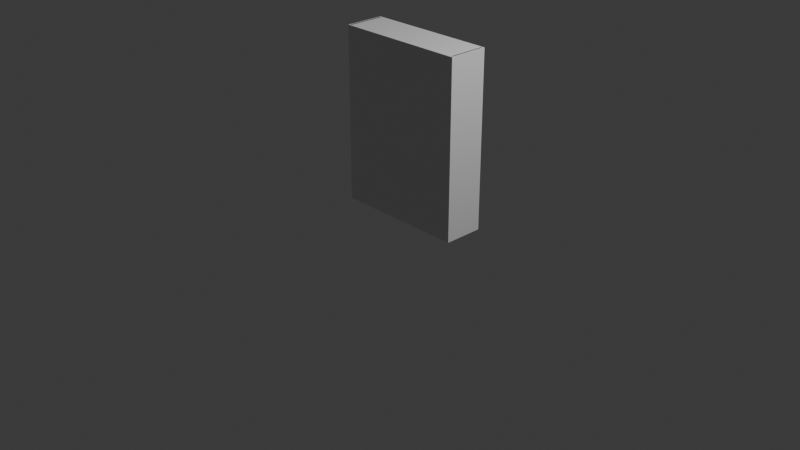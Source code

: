# Source: Schrank.blend  (saved by Blender 4.0.36; exported with 4.5.12 LTS)
import bpy
from mathutils import Matrix  # noqa: F401  (used for matrix-valued properties, if any)

bpy.ops.wm.read_factory_settings(use_empty=True)
scene = bpy.context.scene
scene.name = 'Scene'

# ---- collections
col_collection = bpy.data.collections.new('Collection'); scene.collection.children.link(col_collection)

# ---- materials (node trees are filled in below, after node groups)
mat_material = bpy.data.materials.new('Material')
mat_material.alpha_threshold = 0.0
mat_material.use_transparent_shadow = False
mat_material.roughness = 0.5
mat_material.line_color = (0.0, 0.0, 0.0, 1.0)

# ---- material node trees
mat_material.use_nodes = True; mat_material.node_tree.nodes.clear()
_N = mat_material.node_tree.nodes; _L = mat_material.node_tree.links
n0 = _N.new('ShaderNodeOutputMaterial'); n0.name = 'Material Output'; n0.location = (300, 300)
n1 = _N.new('ShaderNodeBsdfPrincipled'); n1.name = 'Principled BSDF'; n1.location = (10, 300)
n1.inputs[3].default_value = 1.45
_L.new(n1.outputs[0], n0.inputs[0])
n0.is_active_output = True

# ---- world
world_world = bpy.data.worlds.new('World'); scene.world = world_world
world_world.use_nodes = True; world_world.node_tree.nodes.clear()
_N = world_world.node_tree.nodes; _L = world_world.node_tree.links
n0 = _N.new('ShaderNodeOutputWorld'); n0.name = 'World Output'; n0.location = (300, 300)
n1 = _N.new('ShaderNodeBackground'); n1.name = 'Background'; n1.location = (10, 300)
n1.inputs[0].default_value = (0.05088, 0.05088, 0.05088, 1.0)
_L.new(n1.outputs[0], n0.inputs[0])
n0.is_active_output = True
world_world.color = (0.05088, 0.05088, 0.05088)
world_world.use_sun_shadow = False
world_world.sun_shadow_jitter_overblur = 0.0

# ---- cameras
cam_camera = bpy.data.cameras.new('Camera')
cam_camera.clip_end = 100.0
cam_camera.ortho_scale = 7.314

# ---- lights
light_light = bpy.data.lights.new('Light', 'POINT')
light_light.transmission_factor = 0.0
light_light.use_soft_falloff = False
light_light.energy = 1000.0
light_light.shadow_soft_size = 0.1
light_light.shadow_maximum_resolution = 0.006
light_light.use_absolute_resolution = True

# ---- meshes
me_cube_001 = bpy.data.meshes.new('Cube.001')
me_cube_001.from_pydata([(-3.999, 1.0, 0.07692), (-3.999, -1.0, 0.07692), (-3.999, 1.0, 2.422), (-3.999, 1.0, 2.332), (-3.999, -1.0, 2.422), (-3.999, -1.0, 2.332), (-3.999, 1.0, 4.766), (-3.999, 1.0, 4.676), (-3.999, -1.0, 4.766), (-3.999, -1.0, 4.676), (-3.999, 1.0, 7.111), (-3.999, 1.0, 7.021), (-3.999, -1.0, 7.111), (-3.999, -1.0, 7.021), (-3.999, 1.0, 9.455), (-3.999, 1.0, 9.365), (-3.999, -1.0, 9.455), (-3.999, -1.0, 9.365), (-0.005517, 1.0, 0.07692), (-0.005517, 1.0, -0.01308), (-0.005517, -1.0, 0.07692), (-0.005517, -1.0, -0.01308), (3.999, 1.0, 0.07692), (3.999, 1.0, -0.01308), (3.999, -1.0, 0.07692), (-0.005517, 1.0, 2.422), (-0.005517, 1.0, 2.332), (-0.005517, -1.0, 2.422), (-0.005517, -1.0, 2.332), (3.999, 1.0, 2.422), (3.999, 1.0, 2.332), (3.999, -1.0, 2.422), (3.999, -1.0, 2.332), (-0.005517, 1.0, 4.766), (-0.005517, 1.0, 4.676), (-0.005517, -1.0, 4.766), (-0.005517, -1.0, 4.676), (3.999, 1.0, 4.766), (3.999, 1.0, 4.676), (3.999, -1.0, 4.766), (3.999, -1.0, 4.676), (-0.005517, 1.0, 7.111), (-0.005517, 1.0, 7.021), (-0.005517, -1.0, 7.111), (-0.005517, -1.0, 7.021), (3.999, 1.0, 7.111), (3.999, 1.0, 7.021), (3.999, -1.0, 7.111), (3.999, -1.0, 7.021), (-0.005517, 1.0, 9.455), (-0.005517, 1.0, 9.365), (-0.005517, -1.0, 9.455), (-0.005517, -1.0, 9.365), (3.999, 1.0, 9.455), (3.999, 1.0, 9.365), (3.999, -1.0, 9.455), (3.999, -1.0, 9.365), (-3.912, 1.0, 0.07692), (-3.999, 1.0, -0.01308), (-3.912, -1.0, 0.07692), (-3.999, -1.0, -0.01308), (-4.074, 1.0, -0.01308), (-4.074, -1.0, -0.01308), (-3.912, -1.0, 9.455), (-3.912, 1.0, 9.455), (-4.074, -1.0, 9.455), (-4.074, 1.0, 9.455), (3.92, 1.0, 0.07692), (3.92, -1.0, 0.07692), (3.999, -1.0, -0.01308), (4.074, 1.0, -0.01308), (4.074, -1.0, -0.01308), (3.92, -1.0, 9.455), (3.92, 1.0, 9.455), (4.074, -1.0, 9.455), (4.074, 1.0, 9.455), (4.074, -1.0, -0.01308), (4.074, -1.076, -0.01308), (-4.074, -1.0, -0.01308), (-4.074, -1.076, -0.01308), (4.074, -1.0, 9.455), (4.074, -1.076, 9.455), (-4.074, -1.0, 9.455), (-4.074, -1.076, 9.455)], [], [(18, 0, 1, 20), (21, 20, 1, 60), (58, 0, 18, 19), (25, 2, 4, 27), (28, 27, 4, 5), (3, 26, 28, 5), (3, 2, 25, 26), (33, 6, 8, 35), (36, 35, 8, 9), (7, 34, 36, 9), (7, 6, 33, 34), (41, 10, 12, 43), (44, 43, 12, 13), (11, 42, 44, 13), (11, 10, 41, 42), (49, 14, 16, 51), (52, 51, 16, 17), (15, 50, 52, 17), (15, 14, 49, 50), (18, 20, 24, 22), (21, 69, 24, 20), (58, 19, 21, 60, 62, 61), (19, 21, 20, 18), (23, 19, 18, 22), (25, 27, 31, 29), (28, 32, 31, 27), (30, 32, 28, 26), (26, 28, 27, 25), (30, 26, 25, 29), (33, 35, 39, 37), (36, 40, 39, 35), (38, 40, 36, 34), (34, 36, 35, 33), (38, 34, 33, 37), (41, 43, 47, 45), (44, 48, 47, 43), (46, 48, 44, 42), (42, 44, 43, 41), (46, 42, 41, 45), (49, 51, 55, 53), (52, 56, 55, 51), (54, 56, 52, 50), (50, 52, 51, 49), (54, 50, 49, 53), (70, 75, 74, 71), (59, 63, 65, 62, 60), (63, 64, 66, 65), (59, 57, 64, 63), (62, 65, 66, 61), (57, 58, 61, 66, 64), (71, 74, 72, 68, 69), (72, 74, 75, 73), (68, 72, 73, 67), (70, 23, 67, 73, 75), (23, 70, 71, 69, 21, 19), (76, 77, 79, 78), (78, 79, 83, 82), (82, 83, 81, 80), (80, 81, 77, 76), (78, 82, 80, 76), (83, 79, 77, 81)])
_uv = me_cube_001.uv_layers.new(name='UVMap')
_uv.uv.foreach_set('vector', [0.4459, 0.583, 0.4459, 0.7559, 0.3593, 0.7559, 0.3593, 0.583, 0.9769, 0.5826, 0.973, 0.5826, 0.973, 0.4097, 0.9769, 0.4097, 0.9808, 0.7559, 0.9769, 0.7559, 0.9769, 0.583, 0.9808, 0.583, 0.5324, 0.583, 0.5324, 0.7559, 0.4459, 0.7559, 0.4459, 0.583, 0.9691, 0.5826, 0.9652, 0.5826, 0.9652, 0.4097, 0.9691, 0.4097, 0.619, 0.4097, 0.619, 0.5826, 0.5324, 0.5826, 0.5324, 0.4097, 0.973, 0.7559, 0.9691, 0.7559, 0.9691, 0.583, 0.973, 0.583, 0.7056, 0.583, 0.7056, 0.7559, 0.619, 0.7559, 0.619, 0.583, 0.9847, 0.5826, 0.9808, 0.5826, 0.9808, 0.4097, 0.9847, 0.4097, 0.7921, 0.4097, 0.7921, 0.5826, 0.7056, 0.5826, 0.7056, 0.4097, 0.9886, 0.7559, 0.9847, 0.7559, 0.9847, 0.583, 0.9886, 0.583, 0.8787, 0.583, 0.8787, 0.7559, 0.7921, 0.7559, 0.7921, 0.583, 0.9925, 0.5826, 0.9886, 0.5826, 0.9886, 0.4097, 0.9925, 0.4097, 0.9057, 1.685e-09, 0.9057, 0.1728, 0.8191, 0.1728, 0.8191, 5.468e-09, 0.9961, 0.3461, 0.9922, 0.3461, 0.9922, 0.1733, 0.9961, 0.1733, 0.9652, 0.583, 0.9652, 0.7559, 0.8787, 0.7559, 0.8787, 0.583, 0.9964, 0.5826, 0.9925, 0.5826, 0.9925, 0.4097, 0.9964, 0.4097, 0.9922, -2.098e-09, 0.9922, 0.1728, 0.9057, 0.1728, 0.9057, 1.685e-09, 1.0, 0.3461, 0.9961, 0.3461, 0.9961, 0.1733, 1.0, 0.1733, 0.4459, 0.583, 0.3593, 0.583, 0.3593, 0.4097, 0.4459, 0.4097, 0.9769, 0.5826, 0.9769, 0.7559, 0.973, 0.7559, 0.973, 0.5826, 0.3528, 0.413, 0.3528, 0.5858, 0.2662, 0.5858, 0.2662, 0.413, 0.2662, 0.4097, 0.3528, 0.4097, 0.3886, 0.7559, 0.3886, 0.8424, 0.3847, 0.8424, 0.3847, 0.7559, 0.9808, 0.4097, 0.9808, 0.583, 0.9769, 0.583, 0.9769, 0.4097, 0.5324, 0.583, 0.4459, 0.583, 0.4459, 0.4097, 0.5324, 0.4097, 0.9691, 0.5826, 0.9691, 0.7559, 0.9652, 0.7559, 0.9652, 0.5826, 0.619, 0.7559, 0.5324, 0.7559, 0.5324, 0.5826, 0.619, 0.5826, 0.3769, 0.7559, 0.3769, 0.8424, 0.373, 0.8424, 0.373, 0.7559, 0.973, 0.4097, 0.973, 0.583, 0.9691, 0.583, 0.9691, 0.4097, 0.7056, 0.583, 0.619, 0.583, 0.619, 0.4097, 0.7056, 0.4097, 0.9847, 0.5826, 0.9847, 0.7559, 0.9808, 0.7559, 0.9808, 0.5826, 0.7921, 0.7559, 0.7056, 0.7559, 0.7056, 0.5826, 0.7921, 0.5826, 0.3808, 0.7559, 0.3808, 0.8424, 0.3769, 0.8424, 0.3769, 0.7559, 0.9886, 0.4097, 0.9886, 0.583, 0.9847, 0.583, 0.9847, 0.4097, 0.8787, 0.583, 0.7921, 0.583, 0.7921, 0.4097, 0.8787, 0.4097, 0.9925, 0.5826, 0.9925, 0.7559, 0.9886, 0.7559, 0.9886, 0.5826, 0.9057, 0.3461, 0.8191, 0.3461, 0.8191, 0.1728, 0.9057, 0.1728, 0.3847, 0.7559, 0.3847, 0.8424, 0.3808, 0.8424, 0.3808, 0.7559, 0.9961, 8.049e-09, 0.9961, 0.1733, 0.9922, 0.1733, 0.9922, 8.22e-09, 0.9652, 0.583, 0.8787, 0.583, 0.8787, 0.4097, 0.9652, 0.4097, 0.9964, 0.5826, 0.9964, 0.7559, 0.9925, 0.7559, 0.9925, 0.5826, 0.9922, 0.3461, 0.9057, 0.3461, 0.9057, 0.1728, 0.9922, 0.1728, 0.3925, 0.7559, 0.3925, 0.8424, 0.3886, 0.8424, 0.3886, 0.7559, 1.0, -2.439e-09, 1.0, 0.1733, 0.9961, 0.1733, 0.9961, -2.269e-09, 0.7052, 0.4097, 0.7052, 0.0, 0.7918, 0.0, 0.7918, 0.4097, 0.7918, 0.4058, 0.7918, 0.0, 0.7988, 0.0, 0.7988, 0.4097, 0.7956, 0.4097, 0.3663, 0.7559, 0.3663, 0.8424, 0.3593, 0.8424, 0.3593, 0.7559, 0.1731, 0.8156, 0.08655, 0.8156, 0.08655, 0.4097, 0.1731, 0.4097, 0.0, 0.8195, 0.0, 0.4097, 0.08655, 0.4097, 0.08655, 0.8195, 0.8058, 0.4058, 0.802, 0.4097, 0.7988, 0.4097, 0.7988, 0.0, 0.8058, 0.0, 0.8058, 0.4097, 0.8058, 0.0, 0.8124, 0.0, 0.8124, 0.4058, 0.809, 0.4097, 0.3663, 0.7559, 0.373, 0.7559, 0.373, 0.8424, 0.3663, 0.8424, 0.1731, 0.8156, 0.1731, 0.4097, 0.2597, 0.4097, 0.2597, 0.8156, 0.8191, 0.4097, 0.8159, 0.4097, 0.8124, 0.4058, 0.8124, 0.0, 0.8191, 0.0, 0.3528, 0.7591, 0.3528, 0.7624, 0.2662, 0.7624, 0.2662, 0.7591, 0.2662, 0.5858, 0.3528, 0.5858, 0.3561, 0.7624, 0.3528, 0.7624, 0.3528, 0.4097, 0.3561, 0.4097, 0.2629, 0.8195, 0.2597, 0.8195, 0.2597, 0.4097, 0.2629, 0.4097, 0.3561, 0.4097, 0.3593, 0.4097, 0.3593, 0.7624, 0.3561, 0.7624, 0.2629, 0.4097, 0.2662, 0.4097, 0.2662, 0.8195, 0.2629, 0.8195, 0.0, 0.4097, 0.0, 0.0, 0.3526, 0.0, 0.3526, 0.4097, 0.7052, 0.0, 0.7052, 0.4097, 0.3526, 0.4097, 0.3526, 0.0])
me_cube_001.materials.append(mat_material)
me_cube_001.use_mirror_vertex_groups = False
me_cube_001.update()
me_cylinder = bpy.data.meshes.new('Cylinder')
me_cylinder.from_pydata([(0.001936, 0.009731, -0.003777), (0.005512, 0.008249, -0.003777), (0.008249, 0.005512, -0.003777), (0.009731, 0.001936, -0.003777), (0.009731, -0.001936, -0.003777), (0.008249, -0.005512, -0.003777), (0.007015, -0.007015, -0.003777), (0.003797, -0.009166, -0.003777), (0.001936, -0.009731, -0.003777), (-0.001936, -0.009731, -0.003777), (-0.003797, -0.009166, -0.003777), (-0.007015, -0.007015, -0.003777), (-0.008249, -0.005512, -0.003777), (-0.009731, -0.001936, -0.003777), (-0.009731, -0.001936, 0.01447), (-0.009921, -4.676e-10, 0.01447), (-0.009731, 0.001936, -0.003777), (-0.008249, 0.005512, -0.003777), (-0.007015, 0.007015, -0.003777), (-0.003797, 0.009166, -0.003777), (-0.001936, 0.009731, -0.003777), (-0.009702, -0.0004389, 0.004381), (-0.0098, -0.001707, 0.003874), (-0.009605, 0.0004234, 0.00471), (-0.007764, -0.007619, 5.811e-05), (0.008095, 0.005512, 0.01683), (0.009564, 0.001936, 0.01702), (0.009564, -0.001936, 0.01702), (0.008095, -0.005512, 0.01683), (0.006872, -0.007015, 0.01666), (-0.008262, -0.005512, 0.01467), (-0.00992, -7.72e-09, 0.01445), (-0.009171, 0.003797, 0.01455), (-0.008262, 0.005512, 0.01467), (-0.002202, -0.009731, 0.0165), (-0.009916, -1.497e-08, 0.01443), (-0.009732, 0.001936, 0.01448), (-0.008301, 0.005512, 0.01487), (-0.007109, 0.007015, 0.01519), (0.001045, 0.009731, 0.01895), (0.004349, 0.008249, 0.02032), (0.006878, 0.005512, 0.02137), (0.008246, 0.001936, 0.02194), (0.008246, -0.001936, 0.02194), (0.006878, -0.005512, 0.02137), (0.005738, -0.007015, 0.0209), (0.004349, -0.008249, 0.02032), (0.002764, -0.009166, 0.01966), (-0.004251, -0.009166, 0.01676), (-0.007225, -0.007015, 0.01553), (-0.008365, -0.005512, 0.01506), (-0.009212, -0.003797, 0.0147), (-0.009733, -0.001936, 0.01449), (-0.009212, 0.003797, 0.0147), (-0.007225, 0.007015, 0.01553), (-0.005836, 0.008249, 0.0161), (-0.004251, 0.009166, 0.01676), (0.005835, -0.005512, 0.02348), (0.004767, -0.007015, 0.02287), (-0.009901, -2.948e-08, 0.0144), (-0.009247, 0.003797, 0.01477), (-0.007384, 0.007015, 0.01585), (-0.004597, 0.009166, 0.01746), (-0.002985, 0.009731, 0.01839), (0.004526, 0.005512, 0.02544), (0.005254, 0.003797, 0.026), (0.005701, 0.001935, 0.02634), (0.005853, -3.695e-08, 0.02646), (0.005701, -0.001936, 0.02634), (0.005254, -0.003797, 0.026), (0.004526, -0.005512, 0.02544), (-0.009889, -3.673e-08, 0.01438), (-0.00929, 0.003797, 0.01484), (0.001037, 0.008249, 0.02528), (0.0021, 0.007015, 0.02634), (0.002972, -0.005512, 0.02721), (0.0021, -0.007015, 0.02634), (-0.007821, -0.007015, 0.01642), (-0.009342, -0.003797, 0.0149), (0.0004493, 0.007015, 0.02779), (0.0012, 0.005512, 0.02877), (0.001759, 0.003797, 0.0295), (0.002218, -5.134e-08, 0.03009), (0.001759, -0.003797, 0.0295), (0.0004493, -0.007015, 0.02779), (-0.0004659, -0.008249, 0.0266), (-0.00151, -0.009166, 0.02524), (-0.002643, -0.009731, 0.02376), (-0.005, -0.009731, 0.02069), (-0.006133, -0.009166, 0.01921), (-0.007177, -0.008249, 0.01785), (-0.008092, -0.007015, 0.01666), (-0.009745, -0.001936, 0.0145), (-0.009745, 0.001935, 0.0145), (-0.009401, 0.003797, 0.01495), (-0.008843, 0.005512, 0.01568), (-0.008092, 0.007015, 0.01666), (-0.007177, 0.008249, 0.01785), (-0.006133, 0.009166, 0.01921), (-0.005, 0.009731, 0.02069), (-0.002985, 0.009166, 0.02622), (-0.002128, 0.008249, 0.02771), (-0.0007591, 0.005512, 0.03008), (-0.0003007, 0.003797, 0.03087), (-0.0003007, -0.003797, 0.03087), (-0.001376, -0.007015, 0.02901), (-0.002128, -0.008249, 0.02771), (-0.002985, -0.009166, 0.02622), (-0.009844, -5.849e-08, 0.01434), (-0.005289, 0.009731, 0.02529), (-0.004577, 0.009166, 0.02701), (-0.00392, 0.008249, 0.02859), (-0.003345, 0.007015, 0.02998), (-0.002306, -0.001936, 0.03249), (-0.002522, -0.003797, 0.03197), (-0.008714, -0.007015, 0.01702), (-0.009186, -0.005512, 0.01588), (-0.009537, -0.003797, 0.01503), (-0.009186, 0.005512, 0.01588), (-0.008139, 0.008249, 0.01841), (-0.007483, 0.009166, 0.01999), (-0.004867, 0.003797, 0.03276), (-0.004721, 0.001935, 0.03331), (-0.004672, -7.273e-08, 0.03349), (-0.004721, -0.001936, 0.03331), (-0.009758, -0.001936, 0.01451), (-0.009758, 0.001935, 0.01451), (-0.007577, 0.007015, 0.03111), (-0.007416, 0.005512, 0.03234), (-0.007296, 0.003797, 0.03325), (-0.007222, -0.001936, 0.03381), (-0.007296, -0.003797, 0.03325), (-0.007577, -0.007015, 0.03111), (-0.007773, -0.008249, 0.02962), (-0.009212, -0.008249, 0.01869), (-0.009408, -0.007015, 0.0172), (-0.009569, -0.005512, 0.01598), (-0.009569, 0.005512, 0.01598), (-0.009212, 0.008249, 0.01869), (-0.009768, -8.751e-08, 0.01432), (-0.07483, 0.001935, 0.03381), (-0.07485, -9.472e-08, 0.034), (-0.07483, -0.001936, 0.03381), (-0.07475, -0.003797, 0.03325), (-0.07236, -0.003797, 0.01507), (-0.07229, -0.001936, 0.01451), (-0.07229, 0.001935, 0.01451), (-0.07236, 0.003797, 0.01507), (-0.07581, 0.009166, 0.02758), (-0.07625, 0.008249, 0.02923), (-0.07664, 0.007015, 0.03068), (-0.07696, 0.005512, 0.03188), (-0.07735, 0.001935, 0.03331), (-0.0772, -0.003797, 0.03276), (-0.07664, -0.007015, 0.03068), (-0.07433, -0.009731, 0.02204), (-0.07384, -0.009166, 0.02024), (-0.07301, -0.007015, 0.01713), (-0.07269, -0.005512, 0.01594), (-0.07245, -0.003797, 0.01505), (-0.07231, -0.001936, 0.01451), (-0.07231, 0.001935, 0.01451), (-0.07245, 0.003797, 0.01505), (-0.07269, 0.005512, 0.01594), (-0.07301, 0.007015, 0.01713), (-0.07816, 0.008249, 0.02859), (-0.07874, 0.007015, 0.02997), (-0.07985, -1.082e-07, 0.03266), (-0.07978, -0.001936, 0.03248), (-0.07874, -0.007015, 0.02997), (-0.07816, -0.008249, 0.02859), (-0.07751, -0.009166, 0.027), (-0.07679, -0.009731, 0.02528), (-0.0746, -0.009166, 0.01999), (-0.07394, -0.008249, 0.0184), (-0.07337, -0.007015, 0.01701), (-0.07255, -0.003797, 0.01503), (-0.07233, -0.001936, 0.0145), (-0.07233, 0.001935, 0.0145), (-0.07255, 0.003797, 0.01503), (-0.07337, 0.007015, 0.01701), (-0.07394, 0.008249, 0.0184), (-0.07531, 0.00973, 0.02171), (-0.08072, 0.007015, 0.029), (-0.08134, 0.005512, 0.03007), (-0.0818, 0.003797, 0.03086), (-0.08208, 0.001935, 0.03135), (-0.08218, -1.149e-07, 0.03151), (-0.08208, -0.001936, 0.03135), (-0.0818, -0.003797, 0.03086), (-0.08072, -0.007015, 0.029), (-0.0806, 0.009166, 0.02522), (-0.08165, 0.008249, 0.02658), (-0.07271, -0.003797, 0.01493), (-0.07237, -0.001936, 0.01448), (-0.07225, -1.233e-07, 0.01433), (-0.07237, 0.001935, 0.01448), (-0.07271, 0.003797, 0.01493), (-0.08064, 0.00973, 0.02272), (-0.08195, 0.009166, 0.02404), (-0.08317, 0.008249, 0.02525), (-0.08423, 0.007015, 0.02631), (-0.08575, 0.003797, 0.02783), (-0.08628, -1.283e-07, 0.02837), (-0.08575, -0.003797, 0.02783), (-0.08423, -0.007015, 0.02631), (-0.08195, -0.009166, 0.02404), (-0.07431, -0.007015, 0.01639), (-0.07279, -0.003797, 0.01487), (-0.07279, 0.003797, 0.01487), (-0.07431, 0.007015, 0.01639), (-0.08739, 0.003797, 0.02596), (-0.08799, -1.35e-07, 0.02642), (-0.07711, -0.009166, 0.01807), (-0.07575, -0.008249, 0.01702), (-0.07456, -0.007016, 0.01611), (-0.07285, -0.003797, 0.0148), (-0.0724, -0.001936, 0.01446), (-0.0724, 0.001935, 0.01446), (-0.07285, 0.003797, 0.0148), (-0.07456, 0.007015, 0.01611), (-0.07575, 0.008249, 0.01702), (-0.08692, 0.007015, 0.02281), (-0.08878, 0.003797, 0.02389), (-0.08944, -1.418e-07, 0.02426), (-0.08927, -0.001936, 0.02417), (-0.08878, -0.003797, 0.02389), (-0.08692, -0.007016, 0.02281), (-0.07477, -0.007016, 0.0158), (-0.07291, -0.003797, 0.01472), (-0.07242, -0.001936, 0.01444), (-0.07225, -1.441e-07, 0.01434), (-0.07242, 0.001935, 0.01444), (-0.07291, 0.003797, 0.01472), (-0.07477, 0.007015, 0.0158), (-0.07607, 0.008249, 0.01655), (-0.07756, 0.009166, 0.01741), (-0.08989, 0.003797, 0.02165), (-0.09058, -1.485e-07, 0.02194), (-0.09041, -0.001936, 0.02187), (-0.08989, -0.003797, 0.02165), (-0.08321, -0.009731, 0.01888), (-0.07963, -0.009731, 0.0174), (-0.07791, -0.009166, 0.01669), (-0.07791, 0.009166, 0.01669), (-0.07963, 0.00973, 0.0174), (-0.0855, 0.009166, 0.0179), (-0.08861, 0.007015, 0.01873), (-0.0898, 0.005512, 0.01905), (-0.09142, -1.553e-07, 0.01949), (-0.09123, -0.001936, 0.01944), (-0.0898, -0.005512, 0.01905), (-0.08861, -0.007016, 0.01873), (-0.0855, -0.009166, 0.0179), (-0.07298, -0.003797, 0.01455), (-0.07244, -0.001936, 0.0144), (-0.07244, 0.001935, 0.0144), (-0.07298, 0.003797, 0.01455), (-0.09027, 0.005512, 0.01672), (-0.09118, 0.003797, 0.01684), (-0.09174, 0.001935, 0.01692), (-0.09193, -1.621e-07, 0.01694), (-0.09174, -0.001936, 0.01692), (-0.09118, -0.003797, 0.01684), (-0.09027, -0.005512, 0.01672), (-0.07663, -0.008249, 0.01493), (-0.07513, -0.007016, 0.01473), (-0.07391, -0.005512, 0.01457), (-0.073, -0.003797, 0.01445), (-0.07244, -0.001936, 0.01438), (-0.07244, 0.001935, 0.01438), (-0.073, 0.003797, 0.01445), (-0.07391, 0.005512, 0.01457), (-0.07513, 0.007015, 0.01473), (-0.07663, 0.008249, 0.01493), (-0.07226, -1.719e-07, 0.01436), (-0.08411, 0.00973, -0.003777), (-0.08597, 0.009166, -0.003777), (-0.08919, 0.007015, -0.003777), (-0.09043, 0.005512, -0.003777), (-0.09191, 0.001935, -0.003777), (-0.09191, -0.001936, -0.003777), (-0.09043, -0.005512, -0.003777), (-0.08919, -0.007016, -0.003777), (-0.08597, -0.009166, -0.003777), (-0.08411, -0.009731, -0.003777), (-0.08024, -0.009731, -0.003777), (-0.07666, -0.008249, -0.003777), (-0.07393, -0.005512, -0.003777), (-0.07301, -0.003797, -0.003777), (-0.07226, -1.708e-07, -0.003777), (-0.07301, 0.003797, -0.003777), (-0.07393, 0.005512, -0.003777), (-0.07666, 0.008249, -0.003777), (-0.08024, 0.00973, -0.003777), (-0.9758, -0.08113, -0.01849), (-0.9758, -0.08113, -0.003777), (-0.9758, 0.6281, -0.01849), (-0.9758, 0.6281, -0.003777), (0.8945, -0.08113, -0.01849), (0.8945, -0.08113, -0.003777), (0.8945, 0.6281, -0.01849), (0.8945, 0.6281, -0.003777)], [], [(48, 49, 11, 10), (34, 88, 89, 48, 10, 9), (36, 32, 33, 17, 16), (100, 101, 73, 40, 39, 109, 110), (4, 27, 28, 5), (40, 41, 25, 2, 1), (47, 86, 87, 8, 7), (134, 174, 175, 157, 158, 136, 135), (5, 28, 29, 6), (153, 189, 190, 169, 154), (214, 265, 266, 228, 215), (147, 162, 163, 137, 126, 146), (27, 43, 44, 28), (246, 247, 222, 201, 200, 192, 191, 199), (154, 169, 170, 133, 132), (256, 257, 233, 219, 218, 232, 231), (0, 1, 2, 3, 4, 5, 6, 7, 8, 9, 10, 11, 12, 13, 16, 17, 18, 19, 20), (166, 183, 184, 151, 150), (15, 14, 52, 31), (152, 186, 187, 167, 168, 142, 141, 140), (41, 42, 26, 25), (238, 249, 250, 239, 225, 224), (36, 53, 32), (124, 130, 131, 114, 113), (93, 94, 72), (105, 132, 133, 106, 85, 84), (207, 208, 193, 176, 159, 158, 157, 175), (214, 215, 207, 175, 174, 173, 213), (11, 49, 50, 30, 12), (42, 43, 27, 26), (68, 67, 82, 83, 69), (125, 126, 108), (118, 137, 138, 119, 97, 96, 95), (205, 227, 252, 253, 206), (61, 96, 97, 55, 54), (151, 152, 140, 122, 121, 129, 128), (25, 26, 3, 2), (260, 261, 249, 238, 237, 259), (114, 131, 132, 105, 104), (64, 80, 102, 103, 81, 65), (116, 117, 78, 77, 91, 115), (93, 72, 60, 53, 36, 59, 71), (74, 79, 80, 64, 41, 40, 73), (229, 254, 255, 231, 230, 217, 216), (59, 52, 92, 71), (76, 84, 85, 46, 45, 58, 57, 70, 75), (32, 53, 60, 61, 54, 38, 37, 33), (43, 68, 69, 70, 57, 44), (82, 123, 124, 113, 114, 104, 83), (235, 274, 293, 294, 245, 244, 236), (196, 218, 219, 209, 197), (73, 101, 111, 112, 79, 74), (30, 52, 14, 13, 12), (240, 263, 264, 251, 252, 227, 226), (213, 243, 242, 286, 287, 265, 214), (72, 94, 95, 96, 61, 60), (122, 123, 82, 81, 103, 121), (221, 235, 236, 244, 245, 182, 181), (180, 210, 220, 221, 181), (185, 186, 152, 151, 184), (51, 52, 30, 50), (234, 273, 274, 235, 221, 220), (38, 54, 55, 56, 19, 18), (142, 168, 188, 189, 153, 143), (116, 115, 135, 136), (133, 170, 171, 172, 87, 86, 107, 106), (277, 278, 247, 246), (185, 184, 183, 201, 202), (262, 281, 282, 264, 263), (69, 83, 104, 105, 84, 76, 75, 70), (109, 198, 199, 191, 148, 110), (67, 68, 43, 42, 66), (39, 40, 1, 0), (52, 59, 36, 35, 31), (28, 44, 57, 58, 45, 29), (19, 56, 62, 63, 20), (108, 126, 93, 71, 92, 125), (81, 82, 67, 66, 65), (126, 125, 139), (29, 45, 46, 47, 7, 6), (145, 160, 161, 146, 126, 139, 125), (204, 226, 227, 205), (197, 209, 210, 180, 164, 163, 162, 179), (218, 196, 195, 194, 217, 230, 231, 232), (136, 158, 159, 144, 145, 125), (136, 125, 117, 116), (190, 205, 206, 171, 170, 169), (17, 33, 37, 38, 18), (90, 91, 77, 49, 48, 89), (225, 239, 240, 226, 204, 203, 212, 224), (192, 200, 201, 183, 166, 165, 149, 148, 191), (187, 203, 204, 189, 188, 168, 167), (156, 173, 174, 134, 90, 89, 88, 155), (237, 238, 224, 212, 211, 223), (127, 150, 151, 128), (159, 176, 177, 160, 145, 144), (164, 180, 181, 138, 137, 163), (149, 165, 166, 150, 127, 112, 111, 101, 100, 110, 148), (51, 78, 92, 52), (222, 223, 211, 202, 201), (219, 233, 234, 220, 210, 209), (78, 117, 125, 92), (194, 195, 177, 176, 193), (248, 258, 259, 237, 223, 222, 247), (112, 127, 128, 129, 121, 103, 102, 80, 79), (123, 141, 142, 143, 131, 130, 124), (189, 204, 205, 190), (126, 137, 118), (289, 290, 275, 269, 268), (31, 35, 36, 15), (155, 242, 243, 213, 173, 156), (208, 216, 217, 194, 193), (206, 253, 284, 285, 241, 172, 171), (228, 229, 216, 208, 207, 215), (138, 181, 182, 99, 98, 120, 119), (65, 66, 42, 41, 64), (15, 36, 16, 13, 14), (55, 97, 119, 120, 98, 99, 63, 62, 56), (122, 140, 141, 123), (275, 290, 291, 271, 270), (283, 284, 253, 252), (77, 78, 51, 50, 49), (279, 280, 260, 259, 258), (280, 281, 262, 250, 249, 261, 260), (161, 178, 179, 162, 147, 146), (195, 196, 197, 179, 178), (267, 268, 254, 229, 228, 266), (46, 85, 106, 107, 86, 47), (90, 134, 135, 115, 91), (250, 262, 263, 240, 239), (211, 212, 203, 187, 186, 185, 202), (255, 254, 268, 269), (233, 257, 271, 272, 273, 234), (257, 256, 270, 271), (292, 293, 274, 273, 272), (118, 95, 94, 93, 126), (288, 289, 268, 267), (282, 283, 252, 251, 264), (278, 279, 258, 248, 247), (198, 276, 277, 246, 199), (172, 241, 285, 286, 242, 155, 88, 34, 9, 8, 87), (276, 198, 109, 39, 0, 20, 63, 99, 182, 245, 294), (161, 160, 177, 195, 178), (256, 231, 255, 269, 275, 270), (131, 143, 153, 154, 132), (3, 26, 27, 4), (271, 291, 292, 272), (287, 288, 267, 266, 265), (276, 294, 293, 292, 291, 290, 289, 288, 287, 286, 285, 284, 283, 282, 281, 280, 279, 278, 277), (295, 296, 298, 297), (297, 298, 302, 301), (301, 302, 300, 299), (299, 300, 296, 295), (297, 301, 299, 295), (302, 298, 296, 300)])
_uv = me_cylinder.uv_layers.new(name='UVMap')
_uv.uv.foreach_set('vector', [0.5257, 0.7561, 0.5256, 0.7562, 0.5248, 0.7562, 0.5248, 0.7561, 0.5256, 0.756, 0.5258, 0.7561, 0.5258, 0.7561, 0.5257, 0.7561, 0.5248, 0.7561, 0.5248, 0.756, 0.5271, 0.7586, 0.5271, 0.7587, 0.5271, 0.7588, 0.5263, 0.7588, 0.5263, 0.7586, 0.53, 0.756, 0.5301, 0.756, 0.5302, 0.7561, 0.5302, 0.7563, 0.5301, 0.7564, 0.5299, 0.7561, 0.53, 0.756, 0.5295, 0.7575, 0.5294, 0.7566, 0.5295, 0.7566, 0.5296, 0.7574, 0.5302, 0.7563, 0.5304, 0.7563, 0.5304, 0.7565, 0.5303, 0.7574, 0.5301, 0.7574, 0.5298, 0.7564, 0.5298, 0.7561, 0.5299, 0.7562, 0.5299, 0.7574, 0.5299, 0.7574, 0.5292, 0.7559, 0.5292, 0.7587, 0.5292, 0.7587, 0.5292, 0.7587, 0.5291, 0.7587, 0.5291, 0.7559, 0.5292, 0.7559, 0.5296, 0.7574, 0.5295, 0.7566, 0.5296, 0.7566, 0.5297, 0.7574, 0.5216, 0.7563, 0.5216, 0.7561, 0.5217, 0.7562, 0.5217, 0.7563, 0.5217, 0.7564, 0.5328, 0.7561, 0.5328, 0.7562, 0.5328, 0.7562, 0.5328, 0.7561, 0.5328, 0.7561, 0.5287, 0.7587, 0.5287, 0.7587, 0.5286, 0.7587, 0.5286, 0.756, 0.5288, 0.756, 0.5288, 0.7587, 0.5294, 0.7566, 0.5294, 0.7564, 0.5295, 0.7564, 0.5295, 0.7566, 0.5272, 0.7563, 0.5273, 0.7562, 0.5274, 0.7562, 0.5276, 0.7563, 0.5276, 0.7564, 0.5276, 0.7564, 0.5276, 0.7565, 0.5275, 0.7565, 0.5263, 0.7585, 0.5262, 0.7586, 0.5262, 0.7585, 0.5262, 0.7562, 0.5263, 0.7562, 0.5324, 0.7562, 0.5323, 0.7562, 0.5323, 0.7562, 0.5323, 0.7562, 0.5324, 0.7562, 0.5324, 0.7562, 0.5324, 0.7562, 0.5371, 0.7559, 0.5373, 0.7559, 0.5374, 0.7561, 0.5375, 0.7562, 0.5375, 0.7564, 0.5374, 0.7565, 0.5373, 0.7566, 0.5372, 0.7567, 0.5371, 0.7567, 0.537, 0.7567, 0.5369, 0.7567, 0.5367, 0.7566, 0.5367, 0.7565, 0.5366, 0.7564, 0.5366, 0.7562, 0.5367, 0.7561, 0.5367, 0.756, 0.5369, 0.7559, 0.537, 0.7559, 0.5211, 0.7563, 0.5211, 0.7562, 0.5212, 0.7562, 0.5212, 0.7563, 0.5211, 0.7564, 0.5375, 0.7559, 0.5375, 0.7559, 0.5375, 0.7559, 0.5375, 0.7559, 0.5213, 0.7563, 0.5213, 0.7561, 0.5214, 0.7561, 0.5214, 0.7562, 0.5215, 0.7562, 0.5215, 0.7564, 0.5214, 0.7564, 0.5213, 0.7564, 0.5304, 0.7563, 0.5306, 0.7563, 0.5306, 0.7565, 0.5304, 0.7565, 0.5259, 0.7592, 0.5258, 0.7592, 0.5258, 0.7592, 0.5259, 0.7591, 0.526, 0.7591, 0.526, 0.7591, 0.5271, 0.7586, 0.5271, 0.7587, 0.5271, 0.7587, 0.5215, 0.7595, 0.5215, 0.7594, 0.5216, 0.7594, 0.5216, 0.7596, 0.5215, 0.7596, 0.5271, 0.7586, 0.5271, 0.7587, 0.5271, 0.7587, 0.5297, 0.756, 0.5299, 0.7559, 0.5299, 0.7559, 0.5298, 0.756, 0.5298, 0.7561, 0.5297, 0.756, 0.5292, 0.7587, 0.529, 0.7587, 0.529, 0.7587, 0.529, 0.7587, 0.529, 0.7587, 0.5291, 0.7587, 0.5292, 0.7587, 0.5292, 0.7587, 0.5328, 0.7561, 0.5328, 0.7561, 0.5327, 0.7561, 0.5327, 0.7561, 0.5328, 0.756, 0.5328, 0.756, 0.5329, 0.756, 0.5248, 0.7562, 0.5256, 0.7562, 0.5256, 0.7563, 0.5256, 0.7563, 0.5248, 0.7563, 0.5292, 0.7564, 0.5294, 0.7564, 0.5294, 0.7566, 0.5292, 0.7566, 0.5215, 0.7599, 0.5214, 0.7599, 0.5214, 0.7598, 0.5216, 0.7598, 0.5216, 0.7599, 0.5375, 0.756, 0.5375, 0.7559, 0.5375, 0.7559, 0.5271, 0.7588, 0.5271, 0.7587, 0.5273, 0.7588, 0.5272, 0.7589, 0.5272, 0.7589, 0.5272, 0.7588, 0.5271, 0.7588, 0.5261, 0.7588, 0.5259, 0.7589, 0.5257, 0.7589, 0.5257, 0.7588, 0.526, 0.7586, 0.5271, 0.7589, 0.5272, 0.7588, 0.5272, 0.7589, 0.5271, 0.7589, 0.5271, 0.7589, 0.5212, 0.7563, 0.5213, 0.7563, 0.5213, 0.7564, 0.5213, 0.7595, 0.5213, 0.7595, 0.5213, 0.7594, 0.5212, 0.7594, 0.5304, 0.7565, 0.5306, 0.7565, 0.5304, 0.7574, 0.5303, 0.7574, 0.5272, 0.7559, 0.5272, 0.7559, 0.5273, 0.7559, 0.5274, 0.7559, 0.5274, 0.756, 0.5272, 0.756, 0.5216, 0.7596, 0.5216, 0.7594, 0.5217, 0.7593, 0.5217, 0.7596, 0.5216, 0.7597, 0.5304, 0.7561, 0.5303, 0.756, 0.5302, 0.7559, 0.5303, 0.7559, 0.5304, 0.7559, 0.5304, 0.7561, 0.5291, 0.7559, 0.529, 0.756, 0.529, 0.7559, 0.5292, 0.7559, 0.5292, 0.7559, 0.5292, 0.7559, 0.5271, 0.7586, 0.5271, 0.7587, 0.5271, 0.7587, 0.5271, 0.7587, 0.5271, 0.7586, 0.5271, 0.7586, 0.5271, 0.7586, 0.5303, 0.7561, 0.5302, 0.756, 0.5303, 0.756, 0.5304, 0.7561, 0.5304, 0.7563, 0.5302, 0.7563, 0.5302, 0.7561, 0.5326, 0.7562, 0.5326, 0.7562, 0.5325, 0.7562, 0.5324, 0.7562, 0.5325, 0.7562, 0.5325, 0.7562, 0.5326, 0.7562, 0.5375, 0.7559, 0.5375, 0.7559, 0.5375, 0.7559, 0.5375, 0.7559, 0.5297, 0.7561, 0.5297, 0.756, 0.5298, 0.7561, 0.5297, 0.7564, 0.5296, 0.7564, 0.5296, 0.7563, 0.5295, 0.7563, 0.5296, 0.7562, 0.5296, 0.7561, 0.5271, 0.7587, 0.5271, 0.7587, 0.5271, 0.7587, 0.5271, 0.7589, 0.5271, 0.7589, 0.5271, 0.7589, 0.5271, 0.7588, 0.5271, 0.7588, 0.5294, 0.7564, 0.5294, 0.7562, 0.5295, 0.7562, 0.5296, 0.7562, 0.5295, 0.7563, 0.5295, 0.7564, 0.5214, 0.7598, 0.5214, 0.7595, 0.5215, 0.7595, 0.5215, 0.7596, 0.5216, 0.7596, 0.5216, 0.7597, 0.5216, 0.7598, 0.5321, 0.7561, 0.532, 0.7562, 0.532, 0.757, 0.5319, 0.757, 0.5319, 0.7561, 0.532, 0.7561, 0.532, 0.7561, 0.5288, 0.7587, 0.5288, 0.7587, 0.5287, 0.7587, 0.5287, 0.7587, 0.5287, 0.7587, 0.5302, 0.7561, 0.5301, 0.756, 0.5301, 0.7559, 0.5301, 0.7559, 0.5302, 0.756, 0.5303, 0.7561, 0.5256, 0.7563, 0.5256, 0.7565, 0.5256, 0.7565, 0.5248, 0.7565, 0.5248, 0.7563, 0.5259, 0.7591, 0.5257, 0.7591, 0.5257, 0.759, 0.5258, 0.759, 0.5257, 0.7589, 0.5259, 0.7589, 0.526, 0.759, 0.5329, 0.756, 0.5329, 0.7561, 0.533, 0.7561, 0.533, 0.757, 0.5328, 0.757, 0.5328, 0.7562, 0.5328, 0.7561, 0.5271, 0.7587, 0.5271, 0.7587, 0.5271, 0.7588, 0.5272, 0.7588, 0.5271, 0.7589, 0.5271, 0.7587, 0.5213, 0.7595, 0.5214, 0.7595, 0.5214, 0.7598, 0.5213, 0.7598, 0.5213, 0.7597, 0.5213, 0.7595, 0.5321, 0.7561, 0.5321, 0.7561, 0.532, 0.7561, 0.532, 0.7561, 0.5319, 0.7561, 0.532, 0.7559, 0.5321, 0.756, 0.5322, 0.7561, 0.5321, 0.7561, 0.5321, 0.7561, 0.5321, 0.7561, 0.5321, 0.756, 0.5213, 0.7561, 0.5213, 0.7561, 0.5213, 0.7563, 0.5212, 0.7563, 0.5212, 0.7562, 0.5256, 0.7564, 0.5256, 0.7565, 0.5256, 0.7563, 0.5256, 0.7563, 0.5321, 0.7561, 0.5321, 0.7562, 0.532, 0.7562, 0.5321, 0.7561, 0.5321, 0.7561, 0.5321, 0.7561, 0.5271, 0.7589, 0.5271, 0.7589, 0.5271, 0.7589, 0.5272, 0.759, 0.5263, 0.759, 0.5263, 0.7589, 0.5215, 0.7564, 0.5215, 0.7562, 0.5215, 0.7561, 0.5216, 0.7561, 0.5216, 0.7563, 0.5216, 0.7564, 0.5291, 0.7559, 0.5292, 0.7559, 0.5292, 0.7559, 0.5291, 0.7559, 0.5262, 0.7562, 0.5262, 0.7585, 0.5261, 0.7585, 0.526, 0.7584, 0.526, 0.756, 0.526, 0.756, 0.5261, 0.756, 0.5261, 0.756, 0.5263, 0.7563, 0.5263, 0.7562, 0.5273, 0.7562, 0.5272, 0.7563, 0.5278, 0.7563, 0.5278, 0.7564, 0.5277, 0.7564, 0.5276, 0.7563, 0.5277, 0.7562, 0.5257, 0.7592, 0.5248, 0.7592, 0.5248, 0.759, 0.5257, 0.759, 0.5257, 0.7591, 0.5295, 0.7562, 0.5295, 0.756, 0.5296, 0.7559, 0.5297, 0.756, 0.5297, 0.756, 0.5297, 0.7561, 0.5296, 0.7561, 0.5296, 0.7562, 0.5275, 0.759, 0.5274, 0.7565, 0.5275, 0.7565, 0.5276, 0.7565, 0.5277, 0.7567, 0.5276, 0.759, 0.5293, 0.7562, 0.5294, 0.7562, 0.5294, 0.7564, 0.5292, 0.7564, 0.5293, 0.7562, 0.5301, 0.7564, 0.5302, 0.7563, 0.5301, 0.7574, 0.5299, 0.7573, 0.5375, 0.756, 0.5375, 0.7559, 0.5375, 0.7559, 0.5375, 0.7559, 0.5375, 0.7559, 0.5295, 0.7566, 0.5295, 0.7564, 0.5295, 0.7563, 0.5296, 0.7563, 0.5296, 0.7564, 0.5296, 0.7566, 0.5263, 0.759, 0.5272, 0.759, 0.5272, 0.759, 0.5272, 0.7591, 0.5263, 0.7591, 0.5324, 0.756, 0.5324, 0.756, 0.5324, 0.756, 0.5324, 0.756, 0.5324, 0.7559, 0.5324, 0.7559, 0.5213, 0.7598, 0.5214, 0.7598, 0.5214, 0.7599, 0.5213, 0.7599, 0.5213, 0.7599, 0.5375, 0.7559, 0.5375, 0.756, 0.5375, 0.7559, 0.5296, 0.7566, 0.5296, 0.7564, 0.5297, 0.7564, 0.5298, 0.7564, 0.5299, 0.7574, 0.5297, 0.7574, 0.529, 0.7587, 0.529, 0.7587, 0.5288, 0.7587, 0.5288, 0.7587, 0.5288, 0.756, 0.5289, 0.756, 0.529, 0.756, 0.5261, 0.7589, 0.526, 0.759, 0.5259, 0.7589, 0.5261, 0.7588, 0.5287, 0.7587, 0.5287, 0.7587, 0.5286, 0.7587, 0.5286, 0.7587, 0.5286, 0.7587, 0.5286, 0.7587, 0.5287, 0.7587, 0.5287, 0.7587, 0.5288, 0.7587, 0.5288, 0.7587, 0.5289, 0.7587, 0.529, 0.7587, 0.529, 0.7587, 0.529, 0.7587, 0.5289, 0.7587, 0.5288, 0.7587, 0.5291, 0.7559, 0.5291, 0.7587, 0.529, 0.7587, 0.529, 0.7587, 0.529, 0.7587, 0.529, 0.756, 0.5375, 0.7559, 0.5375, 0.756, 0.5375, 0.7559, 0.5375, 0.7559, 0.5262, 0.7587, 0.5261, 0.7588, 0.526, 0.7586, 0.5261, 0.7585, 0.5262, 0.7585, 0.5262, 0.7586, 0.5263, 0.7588, 0.5271, 0.7588, 0.5271, 0.7588, 0.5271, 0.7589, 0.5263, 0.7589, 0.5257, 0.7562, 0.5257, 0.7563, 0.5256, 0.7562, 0.5256, 0.7562, 0.5257, 0.7561, 0.5258, 0.7561, 0.526, 0.7591, 0.5259, 0.7591, 0.5259, 0.7591, 0.526, 0.759, 0.5261, 0.7589, 0.5262, 0.759, 0.5261, 0.7591, 0.526, 0.7591, 0.5276, 0.7564, 0.5276, 0.7564, 0.5276, 0.7563, 0.5277, 0.7564, 0.5278, 0.7565, 0.5277, 0.7566, 0.5277, 0.7566, 0.5277, 0.7567, 0.5276, 0.7565, 0.5214, 0.7561, 0.5214, 0.7559, 0.5216, 0.756, 0.5216, 0.7561, 0.5215, 0.7561, 0.5215, 0.7562, 0.5214, 0.7562, 0.5258, 0.7584, 0.5258, 0.7584, 0.5257, 0.7584, 0.5257, 0.7563, 0.5257, 0.7562, 0.5258, 0.7561, 0.5258, 0.7561, 0.5259, 0.7584, 0.5274, 0.756, 0.5274, 0.7559, 0.5275, 0.756, 0.5276, 0.756, 0.5276, 0.7561, 0.5275, 0.7561, 0.5211, 0.7593, 0.5211, 0.7564, 0.5212, 0.7563, 0.5212, 0.7594, 0.529, 0.7587, 0.529, 0.7587, 0.529, 0.7587, 0.529, 0.7587, 0.529, 0.7587, 0.529, 0.7587, 0.5286, 0.7587, 0.5286, 0.7587, 0.5285, 0.7587, 0.5285, 0.7559, 0.5286, 0.756, 0.5286, 0.7587, 0.5277, 0.7566, 0.5277, 0.7566, 0.5278, 0.7565, 0.5278, 0.7566, 0.5278, 0.7588, 0.5277, 0.759, 0.5277, 0.759, 0.5276, 0.7591, 0.5276, 0.7591, 0.5276, 0.759, 0.5277, 0.7567, 0.5256, 0.7564, 0.5256, 0.7564, 0.5256, 0.7565, 0.5256, 0.7565, 0.5274, 0.7562, 0.5275, 0.7561, 0.5276, 0.7561, 0.5277, 0.7562, 0.5276, 0.7563, 0.5323, 0.7562, 0.5323, 0.7562, 0.5321, 0.7561, 0.5321, 0.7561, 0.5321, 0.7561, 0.5323, 0.7562, 0.529, 0.7559, 0.529, 0.756, 0.529, 0.756, 0.529, 0.756, 0.529, 0.7587, 0.5289, 0.7587, 0.529, 0.7587, 0.529, 0.7587, 0.529, 0.7587, 0.5273, 0.7561, 0.5272, 0.7561, 0.5272, 0.756, 0.5274, 0.756, 0.5275, 0.7561, 0.5274, 0.7562, 0.5273, 0.7562, 0.5211, 0.7595, 0.5211, 0.7593, 0.5212, 0.7594, 0.5213, 0.7594, 0.5213, 0.7595, 0.5213, 0.7597, 0.5212, 0.7596, 0.5212, 0.7597, 0.5211, 0.7597, 0.5214, 0.7595, 0.5214, 0.7564, 0.5215, 0.7564, 0.5216, 0.7564, 0.5216, 0.7594, 0.5215, 0.7594, 0.5215, 0.7595, 0.5263, 0.7588, 0.5261, 0.7589, 0.5261, 0.7588, 0.5262, 0.7587, 0.5288, 0.756, 0.5286, 0.756, 0.5286, 0.7559, 0.5326, 0.757, 0.5324, 0.757, 0.5324, 0.7562, 0.5325, 0.7562, 0.5326, 0.7562, 0.5375, 0.7559, 0.5375, 0.7559, 0.5375, 0.7559, 0.5375, 0.7559, 0.5328, 0.7559, 0.533, 0.7561, 0.5329, 0.7561, 0.5329, 0.756, 0.5328, 0.756, 0.5328, 0.7559, 0.529, 0.7587, 0.529, 0.7587, 0.529, 0.7587, 0.529, 0.7587, 0.529, 0.7587, 0.526, 0.7586, 0.5257, 0.7588, 0.5248, 0.7588, 0.5248, 0.7587, 0.5257, 0.7587, 0.526, 0.7584, 0.5261, 0.7585, 0.5328, 0.7561, 0.5326, 0.7562, 0.5326, 0.7562, 0.5326, 0.7562, 0.5327, 0.7561, 0.5328, 0.7561, 0.5273, 0.7588, 0.5273, 0.7567, 0.5274, 0.7567, 0.5273, 0.759, 0.5273, 0.759, 0.5273, 0.7589, 0.5272, 0.7589, 0.5304, 0.7561, 0.5305, 0.7561, 0.5306, 0.7563, 0.5304, 0.7563, 0.5304, 0.7561, 0.5271, 0.7586, 0.5271, 0.7586, 0.5263, 0.7586, 0.5263, 0.7585, 0.5271, 0.7585, 0.5271, 0.7589, 0.5272, 0.7589, 0.5272, 0.7589, 0.5273, 0.7589, 0.5273, 0.759, 0.5273, 0.759, 0.5272, 0.7591, 0.5272, 0.759, 0.5272, 0.759, 0.5213, 0.7595, 0.5213, 0.7564, 0.5214, 0.7564, 0.5214, 0.7595, 0.5324, 0.7562, 0.5324, 0.757, 0.5323, 0.757, 0.5323, 0.7562, 0.5324, 0.7562, 0.5248, 0.759, 0.5248, 0.7588, 0.5257, 0.7588, 0.5257, 0.7589, 0.5256, 0.7562, 0.5256, 0.7564, 0.5256, 0.7564, 0.5256, 0.7563, 0.5256, 0.7562, 0.5263, 0.7561, 0.5263, 0.7559, 0.5272, 0.7559, 0.5272, 0.756, 0.5272, 0.7561, 0.5248, 0.7593, 0.5248, 0.7592, 0.5257, 0.7592, 0.5258, 0.7592, 0.5258, 0.7592, 0.5257, 0.7592, 0.5257, 0.7593, 0.5288, 0.7587, 0.5288, 0.7587, 0.5287, 0.7587, 0.5287, 0.7587, 0.5287, 0.7587, 0.5288, 0.7587, 0.5289, 0.7587, 0.5288, 0.7587, 0.5287, 0.7587, 0.5287, 0.7587, 0.5288, 0.7587, 0.5327, 0.7562, 0.5326, 0.7562, 0.5326, 0.7562, 0.5326, 0.7562, 0.5328, 0.7561, 0.5328, 0.7562, 0.5297, 0.7564, 0.5298, 0.7561, 0.5298, 0.756, 0.5299, 0.7561, 0.5298, 0.7561, 0.5298, 0.7564, 0.5257, 0.7562, 0.5257, 0.7563, 0.5257, 0.7563, 0.5257, 0.7563, 0.5257, 0.7563, 0.5258, 0.7592, 0.5257, 0.7592, 0.5257, 0.7591, 0.5259, 0.7591, 0.5259, 0.7591, 0.5213, 0.7559, 0.5214, 0.7559, 0.5214, 0.7559, 0.5214, 0.7561, 0.5213, 0.7561, 0.5213, 0.7561, 0.5213, 0.756, 0.5325, 0.7562, 0.5326, 0.7562, 0.5326, 0.7562, 0.5325, 0.7562, 0.5323, 0.7562, 0.5323, 0.7562, 0.5323, 0.7562, 0.5322, 0.7562, 0.5321, 0.7562, 0.5321, 0.7561, 0.5323, 0.7562, 0.5324, 0.7562, 0.5324, 0.7562, 0.5323, 0.7562, 0.5322, 0.757, 0.532, 0.757, 0.532, 0.7562, 0.5321, 0.7562, 0.5322, 0.7562, 0.5271, 0.7588, 0.5271, 0.7588, 0.5271, 0.7587, 0.5271, 0.7586, 0.5271, 0.7586, 0.5327, 0.757, 0.5326, 0.757, 0.5326, 0.7562, 0.5327, 0.7562, 0.5248, 0.759, 0.5248, 0.759, 0.5257, 0.7589, 0.5258, 0.759, 0.5257, 0.759, 0.5263, 0.7562, 0.5263, 0.7561, 0.5272, 0.7561, 0.5273, 0.7561, 0.5273, 0.7562, 0.5274, 0.7565, 0.5263, 0.7564, 0.5263, 0.7563, 0.5272, 0.7563, 0.5275, 0.7565, 0.526, 0.7584, 0.5257, 0.7587, 0.5248, 0.7587, 0.5248, 0.7586, 0.5257, 0.7586, 0.5259, 0.7584, 0.5258, 0.7561, 0.5256, 0.756, 0.5248, 0.756, 0.5248, 0.7559, 0.526, 0.756, 0.5263, 0.7564, 0.5274, 0.7565, 0.5275, 0.759, 0.5273, 0.7592, 0.5263, 0.7592, 0.5263, 0.7591, 0.5272, 0.7591, 0.5273, 0.759, 0.5274, 0.7567, 0.5272, 0.7566, 0.5263, 0.7565, 0.5375, 0.7559, 0.5375, 0.756, 0.5375, 0.756, 0.5375, 0.7559, 0.5375, 0.7559, 0.5375, 0.7559, 0.5375, 0.756, 0.5375, 0.756, 0.5375, 0.756, 0.5375, 0.756, 0.5375, 0.7559, 0.5216, 0.7594, 0.5216, 0.7564, 0.5216, 0.7563, 0.5217, 0.7564, 0.5217, 0.7593, 0.5293, 0.7575, 0.5292, 0.7566, 0.5294, 0.7566, 0.5295, 0.7575, 0.5323, 0.7562, 0.5323, 0.757, 0.5322, 0.757, 0.5322, 0.7562, 0.5328, 0.757, 0.5327, 0.757, 0.5327, 0.7562, 0.5328, 0.7562, 0.5328, 0.7562, 0.5358, 0.7564, 0.5358, 0.7562, 0.5358, 0.7561, 0.536, 0.7559, 0.536, 0.7559, 0.5362, 0.7559, 0.5364, 0.7559, 0.5364, 0.7559, 0.5366, 0.7561, 0.5366, 0.7562, 0.5366, 0.7564, 0.5366, 0.7565, 0.5365, 0.7566, 0.5364, 0.7567, 0.5363, 0.7567, 0.5361, 0.7567, 0.536, 0.7567, 0.5359, 0.7566, 0.5358, 0.7565, 0.5168, 0.7559, 0.5174, 0.7559, 0.5179, 0.7758, 0.5173, 0.7758, 0.5173, 0.7758, 0.5179, 0.7758, 0.5174, 0.8374, 0.5168, 0.8374, 0.5198, 0.7559, 0.5205, 0.7559, 0.5205, 0.7803, 0.5198, 0.7803, 0.5185, 0.7559, 0.5192, 0.7559, 0.5192, 0.8178, 0.5185, 0.8179, 0.4861, 0.8365, 0.4861, 0.756, 0.5168, 0.7559, 0.5168, 0.8364, 0.423, 0.8368, 0.423, 0.7559, 0.4537, 0.7559, 0.4537, 0.8368])
me_cylinder.update()
me_cube_003 = bpy.data.meshes.new('Cube.003')
me_cube_003.from_pydata([(-0.9352, -0.3603, -0.007359), (-0.9352, -0.3603, 0.007359), (-0.9352, 0.3465, -0.007359), (-0.9352, 0.3465, 0.007359), (0.9352, -0.3603, -0.007359), (0.9352, -0.3603, 0.007359), (0.9352, 0.3465, -0.007359), (0.9352, 0.3465, 0.007359), (0.04258, 0.2742, 0.007359), (0.04444, 0.2736, 0.007359), (0.04766, 0.2715, 0.007359), (0.04981, 0.2683, 0.007359), (0.05057, 0.2645, 0.007359), (0.05038, 0.2625, 0.007359), (0.0489, 0.259, 0.007359), (0.04616, 0.2562, 0.007359), (0.04258, 0.2547, 0.007359), (0.03871, 0.2547, 0.007359), (0.03685, 0.2553, 0.007359), (0.03363, 0.2574, 0.007359), (0.03148, 0.2607, 0.007359), (0.03092, 0.2625, 0.007359), (0.03092, 0.2625, 0.02561), (0.03073, 0.2645, 0.02561), (0.03092, 0.2664, 0.007359), (0.0324, 0.27, 0.007359), (0.03514, 0.2727, 0.007359), (0.03871, 0.2742, 0.007359), (0.03095, 0.264, 0.01552), (0.03085, 0.2628, 0.01501), (0.03104, 0.2649, 0.01585), (0.03288, 0.2568, 0.01119), (0.04752, 0.2715, 0.0278), (0.04874, 0.27, 0.02796), (0.04965, 0.2683, 0.02808), (0.05021, 0.2664, 0.02816), (0.0504, 0.2645, 0.02818), (0.05021, 0.2625, 0.02816), (0.04874, 0.259, 0.02796), (0.03361, 0.2574, 0.02597), (0.03239, 0.259, 0.02581), (0.03148, 0.2607, 0.02569), (0.03073, 0.2645, 0.02559), (0.03092, 0.2664, 0.02561), (0.03148, 0.2683, 0.02569), (0.03239, 0.27, 0.02581), (0.03361, 0.2715, 0.02597), (0.04564, 0.2727, 0.02956), (0.04709, 0.2715, 0.02995), (0.0499, 0.2645, 0.03071), (0.04971, 0.2625, 0.03066), (0.04709, 0.2574, 0.02995), (0.04564, 0.2562, 0.02956), (0.04341, 0.2736, 0.0308), (0.045, 0.2727, 0.03146), (0.04753, 0.27, 0.0325), (0.04889, 0.2664, 0.03307), (0.04907, 0.2645, 0.03314), (0.04889, 0.2625, 0.03307), (0.04837, 0.2607, 0.03286), (0.04753, 0.259, 0.0325), (0.04639, 0.2574, 0.03203), (0.045, 0.2562, 0.03146), (0.04341, 0.2553, 0.0308), (0.0364, 0.2553, 0.0279), (0.03481, 0.2562, 0.02724), (0.03342, 0.2574, 0.02666), (0.03228, 0.259, 0.02619), (0.03091, 0.2625, 0.02562), (0.03074, 0.2645, 0.02555), (0.03144, 0.2683, 0.02584), (0.03228, 0.27, 0.02619), (0.03342, 0.2715, 0.02666), (0.03481, 0.2727, 0.02724), (0.04411, 0.2727, 0.03325), (0.04541, 0.2715, 0.034), (0.04793, 0.2645, 0.03545), (0.04777, 0.2625, 0.03536), (0.03766, 0.2547, 0.02953), (0.03605, 0.2553, 0.0286), (0.03075, 0.2645, 0.02553), (0.03091, 0.2664, 0.02563), (0.0314, 0.2683, 0.02591), (0.03457, 0.2727, 0.02774), (0.03766, 0.2742, 0.02953), (0.04419, 0.2715, 0.03583), (0.04517, 0.27, 0.03658), (0.0459, 0.2683, 0.03714), (0.04635, 0.2664, 0.03748), (0.0465, 0.2645, 0.0376), (0.0459, 0.2607, 0.03714), (0.04419, 0.2574, 0.03583), (0.03426, 0.2562, 0.0282), (0.03306, 0.2574, 0.02729), (0.03208, 0.259, 0.02653), (0.03136, 0.2607, 0.02598), (0.03076, 0.2645, 0.02552), (0.03136, 0.2683, 0.02598), (0.03208, 0.27, 0.02653), (0.03426, 0.2727, 0.0282), (0.0448, 0.2645, 0.03953), (0.04427, 0.2607, 0.039), (0.04275, 0.2574, 0.03748), (0.04168, 0.2562, 0.03641), (0.03131, 0.2607, 0.02604), (0.03077, 0.2645, 0.0255), (0.03195, 0.27, 0.02668), (0.038, 0.2742, 0.03489), (0.03914, 0.2736, 0.03637), (0.0411, 0.2715, 0.03893), (0.04185, 0.27, 0.0399), (0.04241, 0.2683, 0.04063), (0.04275, 0.2664, 0.04108), (0.04287, 0.2645, 0.04123), (0.04241, 0.2607, 0.04063), (0.0411, 0.2574, 0.03893), (0.03914, 0.2553, 0.03637), (0.038, 0.2547, 0.03489), (0.03451, 0.2553, 0.03035), (0.03347, 0.2562, 0.02899), (0.0309, 0.2625, 0.02564), (0.03079, 0.2645, 0.02549), (0.0318, 0.27, 0.02681), (0.03852, 0.2727, 0.03884), (0.03927, 0.2715, 0.04014), (0.04072, 0.2645, 0.04266), (0.04035, 0.2607, 0.04201), (0.0348, 0.2547, 0.03239), (0.03387, 0.2553, 0.03078), (0.03118, 0.2607, 0.02613), (0.0308, 0.2645, 0.02548), (0.03164, 0.27, 0.02693), (0.03301, 0.2727, 0.0293), (0.0348, 0.2742, 0.03239), (0.03607, 0.2736, 0.03814), (0.03673, 0.2727, 0.03973), (0.03777, 0.27, 0.04226), (0.03834, 0.2664, 0.04362), (0.03841, 0.2645, 0.0438), (0.03813, 0.2607, 0.0431), (0.0373, 0.2574, 0.04112), (0.03673, 0.2562, 0.03973), (0.03607, 0.2553, 0.03814), (0.03251, 0.2562, 0.02954), (0.03193, 0.2574, 0.02815), (0.03111, 0.2607, 0.02617), (0.03082, 0.2645, 0.02547), (0.03089, 0.2664, 0.02564), (0.03146, 0.27, 0.02701), (0.03593, 0.2625, 0.04444), (0.03578, 0.2607, 0.0439), (0.03104, 0.2607, 0.02619), (0.03084, 0.2645, 0.02546), (0.03287, 0.2727, 0.04076), (0.03307, 0.2715, 0.04225), (0.03323, 0.27, 0.04347), (0.03343, 0.2664, 0.04494), (0.03345, 0.2645, 0.04513), (0.03343, 0.2625, 0.04494), (0.03335, 0.2607, 0.04438), (0.03323, 0.259, 0.04347), (0.03307, 0.2574, 0.04225), (0.03124, 0.2574, 0.02834), (0.03108, 0.259, 0.02712), (0.03096, 0.2607, 0.02621), (0.03088, 0.2625, 0.02565), (0.03086, 0.2645, 0.02546), (0.03108, 0.27, 0.02712), (0.03144, 0.2727, 0.02983), (0.03088, 0.2645, 0.02546), (0.03088, 0.2664, 0.02565), (-0.03399, 0.27, 0.04347), (-0.03411, 0.2683, 0.04438), (-0.03418, 0.2664, 0.04494), (-0.0342, 0.2645, 0.04513), (-0.03418, 0.2625, 0.04494), (-0.03399, 0.259, 0.04347), (-0.03164, 0.2664, 0.02565), (-0.03171, 0.2683, 0.02621), (-0.03183, 0.27, 0.02712), (-0.03199, 0.2715, 0.02834), (-0.03516, 0.2736, 0.03871), (-0.03561, 0.2727, 0.04037), (-0.03655, 0.2683, 0.0439), (-0.0367, 0.2664, 0.04444), (-0.03675, 0.2645, 0.04463), (-0.0367, 0.2625, 0.04444), (-0.03631, 0.259, 0.04301), (-0.036, 0.2574, 0.04182), (-0.03561, 0.2562, 0.04037), (-0.03275, 0.2562, 0.02972), (-0.03204, 0.259, 0.02708), (-0.03166, 0.2625, 0.02565), (-0.03752, 0.2727, 0.03972), (-0.03809, 0.2715, 0.04111), (-0.03856, 0.27, 0.04225), (-0.03913, 0.2664, 0.04362), (-0.0392, 0.2645, 0.0438), (-0.03913, 0.2625, 0.04362), (-0.03856, 0.259, 0.04225), (-0.03752, 0.2562, 0.03972), (-0.03686, 0.2553, 0.03814), (-0.03615, 0.2547, 0.03642), (-0.03168, 0.2625, 0.02564), (-0.03168, 0.2664, 0.02564), (-0.0319, 0.2683, 0.02616), (-0.03225, 0.27, 0.02701), (-0.03272, 0.2715, 0.02815), (-0.0333, 0.2727, 0.02954), (-0.03467, 0.2742, 0.03284), (-0.03754, 0.2742, 0.03573), (-0.04069, 0.27, 0.0412), (-0.04143, 0.2664, 0.04249), (-0.04153, 0.2645, 0.04265), (-0.04143, 0.2625, 0.04249), (-0.04069, 0.259, 0.0412), (-0.04008, 0.2574, 0.04013), (-0.03467, 0.2553, 0.03077), (-0.03381, 0.2562, 0.02928), (-0.03306, 0.2574, 0.02798), (-0.03244, 0.259, 0.02691), (-0.03199, 0.2607, 0.02612), (-0.0317, 0.2625, 0.02563), (-0.04357, 0.2625, 0.04106), (-0.04267, 0.259, 0.03988), (-0.03172, 0.2664, 0.02562), (-0.03262, 0.27, 0.0268), (-0.03429, 0.2727, 0.02897), (-0.04131, 0.2736, 0.03517), (-0.04358, 0.2715, 0.03745), (-0.04445, 0.27, 0.03832), (-0.0455, 0.2664, 0.03937), (-0.0455, 0.2625, 0.03937), (-0.04358, 0.2574, 0.03745), (-0.04252, 0.2562, 0.03639), (-0.03725, 0.2547, 0.03112), (-0.03594, 0.2553, 0.0298), (-0.03366, 0.2574, 0.02753), (-0.03279, 0.259, 0.02665), (-0.03214, 0.2607, 0.02601), (-0.03174, 0.2625, 0.02561), (-0.03174, 0.2664, 0.02561), (-0.04504, 0.2715, 0.03579), (-0.04602, 0.27, 0.03654), (-0.0472, 0.2625, 0.03744), (-0.04602, 0.259, 0.03654), (-0.03176, 0.2664, 0.02559), (-0.03293, 0.27, 0.02649), (-0.0351, 0.2727, 0.02816), (-0.03646, 0.2736, 0.0292), (-0.04734, 0.27, 0.03456), (-0.04813, 0.2683, 0.03502), (-0.04862, 0.2664, 0.03531), (-0.04879, 0.2645, 0.0354), (-0.04734, 0.259, 0.03456), (-0.04627, 0.2574, 0.03395), (-0.03691, 0.2553, 0.02854), (-0.03542, 0.2562, 0.02768), (-0.03412, 0.2574, 0.02693), (-0.03305, 0.259, 0.02632), (-0.03177, 0.2625, 0.02557), (-0.03305, 0.27, 0.02632), (-0.03542, 0.2727, 0.02768), (-0.04256, 0.2742, 0.03002), (-0.04428, 0.2736, 0.03073), (-0.04586, 0.2727, 0.03139), (-0.04994, 0.2645, 0.03308), (-0.04976, 0.2625, 0.033), (-0.04924, 0.2607, 0.03279), (-0.04839, 0.259, 0.03244), (-0.04586, 0.2562, 0.03139), (-0.04256, 0.2547, 0.03002), (-0.03429, 0.2574, 0.02659), (-0.03315, 0.259, 0.02612), (-0.03178, 0.2625, 0.02556), (-0.03178, 0.2664, 0.02556), (-0.03315, 0.27, 0.02612), (-0.03726, 0.2736, 0.02783), (-0.03898, 0.2742, 0.02854), (-0.04651, 0.2727, 0.02948), (-0.04796, 0.2715, 0.02987), (-0.05004, 0.2683, 0.03043), (-0.05059, 0.2664, 0.03057), (-0.04796, 0.2574, 0.02987), (-0.04651, 0.2562, 0.02948), (-0.0484, 0.2715, 0.0277), (-0.05053, 0.2683, 0.02798), (-0.05109, 0.2664, 0.02805), (-0.05128, 0.2645, 0.02808), (-0.05109, 0.2625, 0.02805), (-0.05053, 0.2607, 0.02798), (-0.0484, 0.2574, 0.0277), (-0.03598, 0.2562, 0.02606), (-0.03326, 0.259, 0.02571), (-0.03236, 0.2607, 0.02559), (-0.0318, 0.2625, 0.02551), (-0.0318, 0.2664, 0.02551), (-0.03236, 0.2683, 0.02559), (-0.03326, 0.27, 0.02571), (-0.03598, 0.2727, 0.02606), (-0.0318, 0.2625, 0.02549), (-0.03161, 0.2645, 0.02549), (-0.0318, 0.2664, 0.02549), (-0.04346, 0.2742, 0.007359), (-0.04704, 0.2727, 0.007359), (-0.04854, 0.2715, 0.007359), (-0.0507, 0.2683, 0.007359), (-0.05126, 0.2664, 0.007359), (-0.05126, 0.2625, 0.007359), (-0.0507, 0.2607, 0.007359), (-0.04854, 0.2574, 0.007359), (-0.04704, 0.2562, 0.007359), (-0.04346, 0.2547, 0.007359), (-0.03959, 0.2547, 0.007359), (-0.03602, 0.2562, 0.007359), (-0.03328, 0.259, 0.007359), (-0.03236, 0.2607, 0.007359), (-0.03161, 0.2645, 0.007359), (-0.03236, 0.2683, 0.007359), (-0.03328, 0.27, 0.007359), (-0.03602, 0.2727, 0.007359), (-0.03959, 0.2742, 0.007359)], [], [(0, 1, 3, 2), (2, 3, 7, 6), (6, 7, 5, 4), (4, 5, 1, 0), (2, 6, 4, 0), (7, 3, 1, 5), (43, 44, 45, 25, 24), (150, 159, 160, 161, 140, 139), (230, 231, 212, 211), (136, 137, 112, 111, 110), (144, 145, 129, 104, 95, 94, 93), (182, 193, 194, 154, 153, 135, 134, 181), (38, 60, 61, 51, 52, 15, 14), (155, 156, 137, 136), (55, 56, 35, 34, 33), (172, 183, 184, 173, 156, 155, 171), (170, 177, 178, 179, 167, 147), (284, 311, 312, 271, 270), (8, 9, 10, 11, 12, 13, 14, 15, 16, 17, 18, 19, 20, 21, 24, 25, 26, 27), (23, 22, 68, 42), (121, 105, 96, 120, 130), (137, 156, 157, 138), (142, 201, 202, 117, 116), (219, 220, 191, 190, 218), (103, 141, 142, 116, 63, 62), (71, 98, 106, 99, 83, 73, 72), (39, 66, 67, 40), (147, 148, 131, 122), (229, 242, 243, 230, 211, 195, 194), (147, 167, 148), (316, 317, 301, 300, 295, 294), (96, 105, 81, 43, 69, 80), (232, 244, 245, 224, 223), (61, 91, 102, 103, 62, 52, 51), (276, 298, 299, 262, 261), (192, 203, 204, 177, 170, 169, 165), (221, 222, 203, 192, 191, 220), (314, 315, 293, 292), (224, 245, 254, 255, 233, 216, 215), (262, 299, 320, 321, 278, 277, 249, 248), (63, 116, 117, 16, 15, 52, 62), (80, 68, 120, 96), (42, 69, 43, 23), (197, 213, 214, 198, 186, 185), (253, 266, 267, 244, 232, 231, 252), (266, 288, 289, 290, 268, 267), (35, 56, 57, 49, 36), (33, 34, 11, 10, 32), (238, 239, 221, 220, 219, 237), (247, 261, 262, 248, 227, 226), (290, 309, 310, 291), (265, 279, 280, 242, 229, 228, 264), (81, 105, 121, 147), (257, 292, 293, 273, 272, 258), (65, 66, 39, 19, 18, 64), (204, 225, 226, 206, 205), (154, 194, 195, 171, 155), (56, 88, 89, 76, 57), (275, 296, 297, 298, 276), (303, 304, 279, 265, 264, 263), (145, 151, 165, 120, 129), (184, 196, 197, 185, 174, 173), (130, 120, 165, 146), (100, 101, 90, 59, 58, 77, 76, 89), (227, 248, 249, 277, 278, 209, 208), (126, 139, 140, 115, 114), (306, 307, 287, 282, 281, 286), (168, 208, 209, 133, 132), (154, 155, 136, 110, 109, 124, 123, 135, 153), (221, 239, 240, 222), (228, 229, 194, 193, 182, 181), (216, 233, 234, 200, 189, 188), (68, 80, 69, 42), (200, 234, 270, 271, 202, 201), (26, 73, 83, 84, 27), (44, 70, 71, 72, 46, 45), (17, 78, 79, 64, 18), (147, 166, 169, 170), (53, 108, 134, 135, 123, 124, 109, 85, 75, 74, 54), (251, 252, 231, 230, 243, 250), (81, 147, 122, 106, 98, 97, 82), (257, 258, 237, 219, 218, 217, 236, 256), (174, 185, 186, 175, 158, 157, 156, 173), (143, 190, 191, 163, 162, 144), (35, 36, 12, 11, 34), (202, 271, 312, 313, 235, 127, 78, 17, 16, 117), (294, 295, 274, 260, 259, 273, 293), (158, 175, 176, 160, 159, 150, 149), (209, 278, 321, 303, 263, 210, 107, 8, 27, 84, 133), (99, 132, 133, 84, 83), (23, 43, 24, 21, 22), (242, 280, 285, 286, 281, 251, 250, 243), (40, 41, 20, 19, 39), (191, 192, 165, 151, 164, 163), (241, 246, 247, 226, 225), (43, 81, 82, 70, 44), (180, 207, 208, 168, 167, 179), (214, 223, 224, 215, 199, 198), (12, 36, 49, 50, 37, 13), (138, 157, 158, 149, 150, 139, 126, 125), (163, 164, 151, 145, 144, 162), (282, 287, 288, 266, 253, 252, 251, 281), (82, 97, 98, 71, 70), (212, 231, 232, 223, 214, 213, 197, 196), (131, 132, 99, 106, 122), (255, 283, 284, 270, 234, 233), (112, 113, 100, 89, 88, 87, 111), (93, 94, 67, 66, 65, 92), (13, 37, 38, 14), (313, 314, 292, 257, 256, 236, 235), (298, 319, 320, 299), (67, 68, 41, 40), (290, 291, 283, 255, 254, 269, 268), (148, 167, 168, 132, 131), (118, 119, 92, 65, 64, 79, 78, 127, 128), (50, 58, 59, 60, 38, 37), (161, 188, 189, 200, 201, 142, 141, 140), (177, 204, 205, 178), (59, 90, 91, 61, 60), (152, 146, 165, 169, 166, 147), (20, 41, 68, 22, 21), (115, 140, 141, 103, 102), (244, 267, 268, 269, 254, 245), (92, 119, 143, 144, 93), (246, 275, 276, 261, 247), (110, 111, 87, 86, 85, 109), (210, 263, 264, 228, 181, 134, 108, 107), (101, 114, 115, 102, 91, 90), (171, 195, 211, 212, 196, 184, 183, 172), (246, 241, 240, 260, 274, 275), (237, 258, 272, 273, 259, 238), (9, 53, 54, 47, 48, 32, 10), (259, 260, 240, 239, 238), (199, 215, 216, 188, 187), (75, 85, 86, 55, 33, 32, 48, 47, 54, 74), (113, 125, 126, 114, 101, 100), (112, 137, 138, 125, 113), (95, 104, 120, 68, 67, 94), (57, 76, 77, 58, 50, 49), (87, 88, 56, 55, 86), (104, 129, 120), (178, 205, 206, 207, 180, 179), (146, 152, 147, 121, 130), (291, 310, 311, 284, 283), (46, 72, 73, 26, 25, 45), (217, 218, 190, 143, 119, 118, 128, 127, 235, 236), (206, 226, 227, 208, 207), (160, 176, 187, 188, 161), (307, 308, 289, 288, 287), (8, 107, 108, 53, 9), (225, 204, 203, 222, 240, 241), (304, 305, 285, 280, 279), (296, 275, 274, 295, 300, 301, 302), (305, 306, 286, 285), (308, 309, 290, 289), (297, 318, 319, 298), (315, 316, 294, 293), (303, 321, 320, 319, 318, 317, 316, 315, 314, 313, 312, 311, 310, 309, 308, 307, 306, 305, 304), (317, 318, 297, 296, 302, 301), (186, 198, 199, 187, 176, 175)])
_uv = me_cube_003.uv_layers.new(name='UVMap')
_uv.uv.foreach_set('vector', [0.4855, 0.838, 0.4849, 0.838, 0.4855, 0.8186, 0.4861, 0.8186, 0.4861, 0.8186, 0.4855, 0.8186, 0.4842, 0.7559, 0.4849, 0.7559, 0.5192, 0.7559, 0.5198, 0.7559, 0.5198, 0.7831, 0.5192, 0.7831, 0.5185, 0.8217, 0.5179, 0.8217, 0.5179, 0.7559, 0.5185, 0.7559, 0.3925, 0.8368, 0.3925, 0.7559, 0.423, 0.7559, 0.423, 0.8368, 0.4537, 0.8368, 0.4537, 0.7559, 0.4842, 0.7559, 0.4842, 0.8368, 0.524, 0.7565, 0.524, 0.7564, 0.524, 0.7563, 0.5248, 0.7563, 0.5248, 0.7565, 0.521, 0.7596, 0.521, 0.7595, 0.5211, 0.7595, 0.5211, 0.7594, 0.5211, 0.7596, 0.521, 0.7597, 0.5205, 0.7561, 0.5207, 0.7561, 0.5207, 0.7562, 0.5206, 0.7563, 0.5206, 0.7597, 0.5207, 0.7597, 0.5207, 0.7599, 0.5207, 0.7599, 0.5206, 0.7598, 0.5223, 0.759, 0.5224, 0.7589, 0.5224, 0.7589, 0.5224, 0.7589, 0.5224, 0.7589, 0.5224, 0.7589, 0.5224, 0.759, 0.5233, 0.7585, 0.5234, 0.7586, 0.5233, 0.7586, 0.5233, 0.7562, 0.5233, 0.7562, 0.5234, 0.7561, 0.5234, 0.7561, 0.5234, 0.7585, 0.5309, 0.7565, 0.5309, 0.7563, 0.531, 0.7563, 0.531, 0.7564, 0.531, 0.7564, 0.5311, 0.7574, 0.5309, 0.7574, 0.5206, 0.7595, 0.5207, 0.7595, 0.5207, 0.7597, 0.5206, 0.7597, 0.5317, 0.7562, 0.5318, 0.7562, 0.5318, 0.7564, 0.5317, 0.7564, 0.5317, 0.7564, 0.5206, 0.7565, 0.5206, 0.7564, 0.5207, 0.7564, 0.5207, 0.7565, 0.5207, 0.7595, 0.5206, 0.7595, 0.5206, 0.7565, 0.5281, 0.756, 0.5281, 0.7587, 0.528, 0.7587, 0.5279, 0.7587, 0.5279, 0.756, 0.5281, 0.756, 0.5223, 0.7562, 0.5232, 0.7562, 0.5232, 0.7564, 0.5222, 0.7564, 0.5222, 0.7563, 0.5349, 0.7562, 0.535, 0.7561, 0.5351, 0.756, 0.5352, 0.7559, 0.5354, 0.7559, 0.5354, 0.7559, 0.5356, 0.7559, 0.5357, 0.7561, 0.5358, 0.7562, 0.5358, 0.7564, 0.5358, 0.7565, 0.5357, 0.7566, 0.5355, 0.7567, 0.5354, 0.7567, 0.5353, 0.7567, 0.5351, 0.7567, 0.535, 0.7565, 0.5349, 0.7564, 0.5375, 0.756, 0.5375, 0.756, 0.5375, 0.756, 0.5375, 0.756, 0.5375, 0.756, 0.5375, 0.756, 0.5375, 0.756, 0.5375, 0.7559, 0.5375, 0.756, 0.5207, 0.7597, 0.5207, 0.7595, 0.5208, 0.7595, 0.5208, 0.7597, 0.5219, 0.7592, 0.5219, 0.7566, 0.522, 0.7566, 0.522, 0.7593, 0.522, 0.7593, 0.5339, 0.756, 0.5338, 0.756, 0.5338, 0.756, 0.5339, 0.7559, 0.534, 0.7559, 0.5311, 0.7561, 0.5312, 0.7559, 0.5312, 0.756, 0.5312, 0.7561, 0.5311, 0.7563, 0.531, 0.7563, 0.5239, 0.7563, 0.5239, 0.7563, 0.5239, 0.7563, 0.5239, 0.7562, 0.5239, 0.7562, 0.5239, 0.7562, 0.5239, 0.7562, 0.5224, 0.759, 0.5224, 0.759, 0.5224, 0.759, 0.5224, 0.759, 0.5281, 0.756, 0.5279, 0.7559, 0.5279, 0.7559, 0.5279, 0.7559, 0.5235, 0.7588, 0.5235, 0.7589, 0.5235, 0.7589, 0.5234, 0.7589, 0.5233, 0.7588, 0.5232, 0.7587, 0.5233, 0.7586, 0.5281, 0.756, 0.5279, 0.756, 0.5279, 0.7559, 0.5337, 0.7569, 0.5336, 0.7569, 0.5336, 0.7561, 0.5337, 0.7561, 0.5337, 0.7561, 0.5338, 0.7561, 0.5375, 0.756, 0.5375, 0.7559, 0.5375, 0.7559, 0.5375, 0.7559, 0.5375, 0.756, 0.5375, 0.756, 0.5218, 0.7561, 0.5219, 0.7561, 0.522, 0.7562, 0.5218, 0.7563, 0.5218, 0.7562, 0.531, 0.7563, 0.531, 0.7561, 0.531, 0.756, 0.5311, 0.7561, 0.531, 0.7563, 0.531, 0.7564, 0.531, 0.7564, 0.5333, 0.7562, 0.5333, 0.7562, 0.5331, 0.7562, 0.5331, 0.7561, 0.5333, 0.7562, 0.5282, 0.7587, 0.5282, 0.7587, 0.5281, 0.7587, 0.5281, 0.7587, 0.5281, 0.756, 0.5282, 0.756, 0.5282, 0.756, 0.5338, 0.7561, 0.5337, 0.7561, 0.5337, 0.7561, 0.5337, 0.7561, 0.5338, 0.756, 0.5338, 0.756, 0.534, 0.7569, 0.5338, 0.7569, 0.5338, 0.7561, 0.534, 0.7561, 0.5218, 0.7563, 0.522, 0.7562, 0.522, 0.7561, 0.5221, 0.7562, 0.5219, 0.7563, 0.5218, 0.7564, 0.5218, 0.7564, 0.5331, 0.7561, 0.5331, 0.7562, 0.5331, 0.757, 0.533, 0.757, 0.533, 0.7561, 0.5331, 0.7561, 0.5331, 0.756, 0.5332, 0.7561, 0.5311, 0.7563, 0.5312, 0.7561, 0.5312, 0.7561, 0.5312, 0.7573, 0.5311, 0.7574, 0.531, 0.7564, 0.531, 0.7563, 0.5375, 0.756, 0.5375, 0.756, 0.5375, 0.756, 0.5375, 0.756, 0.5375, 0.756, 0.5375, 0.756, 0.5375, 0.7559, 0.5375, 0.756, 0.5208, 0.7563, 0.5208, 0.7562, 0.5209, 0.7562, 0.5209, 0.7563, 0.5209, 0.7564, 0.5208, 0.7564, 0.5208, 0.7559, 0.5208, 0.7559, 0.5209, 0.7559, 0.5209, 0.756, 0.5209, 0.7561, 0.5207, 0.7561, 0.5207, 0.7559, 0.5221, 0.7559, 0.5223, 0.7559, 0.5223, 0.7559, 0.5223, 0.756, 0.5221, 0.756, 0.5221, 0.756, 0.5306, 0.7565, 0.5306, 0.7563, 0.5306, 0.7563, 0.5306, 0.7564, 0.5306, 0.7565, 0.5317, 0.7564, 0.5317, 0.7564, 0.5316, 0.7573, 0.5315, 0.7573, 0.5316, 0.7564, 0.5338, 0.7561, 0.5338, 0.7561, 0.5338, 0.7561, 0.5338, 0.756, 0.5339, 0.756, 0.5339, 0.756, 0.5333, 0.7562, 0.5333, 0.7562, 0.5331, 0.7561, 0.5332, 0.7561, 0.5332, 0.756, 0.5333, 0.7561, 0.5223, 0.756, 0.5232, 0.756, 0.5232, 0.7562, 0.5223, 0.7562, 0.5237, 0.7589, 0.5238, 0.7589, 0.5238, 0.759, 0.5235, 0.7589, 0.5235, 0.7588, 0.5236, 0.7587, 0.5238, 0.7588, 0.5375, 0.7559, 0.5375, 0.756, 0.5375, 0.756, 0.5375, 0.7559, 0.534, 0.756, 0.534, 0.7561, 0.5338, 0.7561, 0.5338, 0.7561, 0.5339, 0.7561, 0.5339, 0.756, 0.5224, 0.7591, 0.5224, 0.759, 0.5224, 0.759, 0.5232, 0.7591, 0.5232, 0.7592, 0.5223, 0.7592, 0.5281, 0.7587, 0.5281, 0.7587, 0.5279, 0.7587, 0.5279, 0.7587, 0.528, 0.7587, 0.5205, 0.7595, 0.5205, 0.7564, 0.5206, 0.7564, 0.5206, 0.7565, 0.5206, 0.7595, 0.5306, 0.7563, 0.5306, 0.7561, 0.5307, 0.7561, 0.5307, 0.7562, 0.5306, 0.7563, 0.5335, 0.7562, 0.5335, 0.7562, 0.5334, 0.7562, 0.5333, 0.7562, 0.5333, 0.7562, 0.5248, 0.7588, 0.5248, 0.7589, 0.5238, 0.7589, 0.5237, 0.7589, 0.5238, 0.7588, 0.5238, 0.7587, 0.5283, 0.756, 0.5283, 0.756, 0.5282, 0.756, 0.5282, 0.756, 0.5283, 0.756, 0.5207, 0.7564, 0.5207, 0.7563, 0.5208, 0.7563, 0.5208, 0.7564, 0.5208, 0.7565, 0.5207, 0.7565, 0.5324, 0.7559, 0.5324, 0.7559, 0.5324, 0.7559, 0.5324, 0.7559, 0.5307, 0.756, 0.5309, 0.756, 0.5308, 0.7561, 0.5308, 0.7563, 0.5307, 0.7563, 0.5307, 0.7562, 0.5307, 0.7562, 0.5307, 0.7561, 0.5332, 0.756, 0.5332, 0.7561, 0.5331, 0.756, 0.5331, 0.7561, 0.533, 0.7561, 0.5331, 0.7559, 0.5332, 0.756, 0.521, 0.7598, 0.521, 0.7597, 0.5211, 0.7596, 0.5211, 0.7598, 0.521, 0.7599, 0.5248, 0.7592, 0.5248, 0.7592, 0.5239, 0.7592, 0.5237, 0.7592, 0.5238, 0.7591, 0.5239, 0.7591, 0.5238, 0.7563, 0.5238, 0.7584, 0.5237, 0.7584, 0.5237, 0.7561, 0.5238, 0.7562, 0.5205, 0.7595, 0.5206, 0.7595, 0.5206, 0.7597, 0.5206, 0.7598, 0.5205, 0.7598, 0.5205, 0.7597, 0.5205, 0.7597, 0.5205, 0.7596, 0.5205, 0.7594, 0.5283, 0.7587, 0.5283, 0.7587, 0.5282, 0.7587, 0.5282, 0.7587, 0.5236, 0.7587, 0.5235, 0.7588, 0.5233, 0.7586, 0.5234, 0.7586, 0.5233, 0.7585, 0.5234, 0.7585, 0.5218, 0.7564, 0.5219, 0.7563, 0.522, 0.7564, 0.5218, 0.7566, 0.5218, 0.7566, 0.5217, 0.7566, 0.5375, 0.756, 0.5375, 0.756, 0.5375, 0.756, 0.5375, 0.756, 0.5218, 0.7566, 0.522, 0.7564, 0.5222, 0.7563, 0.5222, 0.7564, 0.522, 0.7566, 0.5219, 0.7566, 0.5248, 0.7562, 0.5239, 0.7562, 0.5239, 0.7562, 0.5238, 0.756, 0.5248, 0.756, 0.524, 0.7564, 0.524, 0.7564, 0.5239, 0.7563, 0.5239, 0.7562, 0.524, 0.7562, 0.524, 0.7563, 0.5232, 0.7593, 0.5223, 0.7592, 0.5223, 0.7592, 0.5223, 0.7592, 0.5232, 0.7592, 0.5375, 0.756, 0.5375, 0.756, 0.5375, 0.756, 0.5375, 0.756, 0.5314, 0.7562, 0.5313, 0.756, 0.5312, 0.7559, 0.5313, 0.7559, 0.5313, 0.7559, 0.5314, 0.7559, 0.5315, 0.7559, 0.5315, 0.7561, 0.5316, 0.7561, 0.5315, 0.7562, 0.5315, 0.7562, 0.5236, 0.7591, 0.5235, 0.7591, 0.5234, 0.759, 0.5234, 0.7589, 0.5235, 0.7589, 0.5236, 0.759, 0.524, 0.7565, 0.524, 0.7565, 0.5239, 0.7563, 0.5239, 0.7563, 0.5239, 0.7563, 0.524, 0.7564, 0.524, 0.7564, 0.534, 0.756, 0.5339, 0.756, 0.5339, 0.756, 0.5339, 0.756, 0.534, 0.7559, 0.534, 0.7559, 0.534, 0.7559, 0.5341, 0.756, 0.5208, 0.7565, 0.5208, 0.7564, 0.5209, 0.7564, 0.5209, 0.7565, 0.5209, 0.7595, 0.5208, 0.7595, 0.5207, 0.7595, 0.5207, 0.7565, 0.5285, 0.7559, 0.5285, 0.7587, 0.5284, 0.7587, 0.5284, 0.756, 0.5285, 0.7559, 0.5285, 0.7559, 0.5318, 0.7564, 0.5319, 0.7564, 0.5318, 0.7573, 0.5316, 0.7573, 0.5317, 0.7564, 0.522, 0.7566, 0.5222, 0.7564, 0.5232, 0.7564, 0.5232, 0.7565, 0.5222, 0.7566, 0.5222, 0.7591, 0.5223, 0.7592, 0.5232, 0.7593, 0.5232, 0.7594, 0.522, 0.7593, 0.5338, 0.7561, 0.5337, 0.7561, 0.5337, 0.7561, 0.5337, 0.7561, 0.5338, 0.7561, 0.5338, 0.7561, 0.5338, 0.7561, 0.5209, 0.7595, 0.5209, 0.7565, 0.521, 0.7565, 0.5211, 0.7595, 0.521, 0.7595, 0.521, 0.7596, 0.5209, 0.7596, 0.5237, 0.7584, 0.5238, 0.7586, 0.5248, 0.7586, 0.5248, 0.7588, 0.5238, 0.7587, 0.5235, 0.7585, 0.5236, 0.756, 0.5248, 0.7559, 0.5248, 0.756, 0.5238, 0.756, 0.5237, 0.7561, 0.5239, 0.7562, 0.5238, 0.7562, 0.5237, 0.7561, 0.5238, 0.756, 0.5239, 0.7562, 0.524, 0.7565, 0.524, 0.7565, 0.5248, 0.7565, 0.5247, 0.7566, 0.524, 0.7566, 0.5235, 0.7589, 0.5238, 0.759, 0.5239, 0.759, 0.5239, 0.7591, 0.5238, 0.7591, 0.5236, 0.7591, 0.5236, 0.759, 0.5235, 0.7589, 0.5224, 0.759, 0.5225, 0.7589, 0.5232, 0.7589, 0.5232, 0.7591, 0.5224, 0.759, 0.5284, 0.7587, 0.5282, 0.7587, 0.5282, 0.756, 0.5283, 0.756, 0.5283, 0.756, 0.5284, 0.756, 0.5335, 0.7562, 0.5335, 0.7562, 0.5333, 0.7562, 0.5333, 0.7561, 0.5335, 0.7562, 0.524, 0.7565, 0.524, 0.7565, 0.524, 0.7564, 0.524, 0.7564, 0.524, 0.7564, 0.5279, 0.7587, 0.5279, 0.7587, 0.5278, 0.7587, 0.5278, 0.7559, 0.5279, 0.756, 0.5279, 0.7587, 0.5209, 0.7562, 0.5209, 0.7561, 0.521, 0.7562, 0.521, 0.7563, 0.521, 0.7563, 0.5209, 0.7563, 0.5307, 0.7574, 0.5306, 0.7565, 0.5306, 0.7564, 0.5307, 0.7564, 0.5307, 0.7565, 0.5308, 0.7574, 0.5208, 0.7597, 0.5208, 0.7595, 0.5209, 0.7595, 0.5209, 0.7596, 0.521, 0.7596, 0.521, 0.7597, 0.521, 0.7598, 0.5208, 0.7598, 0.5284, 0.756, 0.5283, 0.756, 0.5283, 0.756, 0.5283, 0.756, 0.5285, 0.7559, 0.5285, 0.7559, 0.5237, 0.7592, 0.5239, 0.7592, 0.5239, 0.7593, 0.5236, 0.7592, 0.5235, 0.7592, 0.5235, 0.7591, 0.5236, 0.7591, 0.5238, 0.7591, 0.524, 0.7564, 0.524, 0.7564, 0.5239, 0.7563, 0.5239, 0.7563, 0.524, 0.7564, 0.5207, 0.7562, 0.5207, 0.7561, 0.5209, 0.7561, 0.5209, 0.7561, 0.5209, 0.7562, 0.5208, 0.7562, 0.5208, 0.7563, 0.5207, 0.7563, 0.5239, 0.7563, 0.5238, 0.7562, 0.5239, 0.7562, 0.5239, 0.7563, 0.5239, 0.7563, 0.5221, 0.7562, 0.5222, 0.7562, 0.5223, 0.7562, 0.5222, 0.7563, 0.522, 0.7564, 0.5219, 0.7563, 0.5207, 0.7599, 0.5208, 0.7599, 0.5208, 0.76, 0.5208, 0.76, 0.5207, 0.76, 0.5207, 0.76, 0.5207, 0.7599, 0.5224, 0.759, 0.5224, 0.7589, 0.5224, 0.759, 0.5224, 0.759, 0.5224, 0.7591, 0.5223, 0.7591, 0.5308, 0.7574, 0.5307, 0.7565, 0.5309, 0.7565, 0.5309, 0.7574, 0.5341, 0.7569, 0.534, 0.7569, 0.534, 0.7561, 0.534, 0.756, 0.5341, 0.756, 0.534, 0.7559, 0.5341, 0.7559, 0.5333, 0.7562, 0.5333, 0.757, 0.5331, 0.757, 0.5331, 0.7562, 0.5224, 0.759, 0.5225, 0.7588, 0.5225, 0.7589, 0.5224, 0.759, 0.5223, 0.756, 0.5223, 0.7562, 0.5222, 0.7562, 0.5221, 0.7562, 0.522, 0.7561, 0.5221, 0.7561, 0.5221, 0.756, 0.5279, 0.7559, 0.5279, 0.756, 0.5278, 0.7559, 0.5278, 0.7559, 0.5279, 0.7559, 0.5222, 0.7591, 0.5223, 0.7591, 0.5223, 0.7591, 0.5224, 0.7591, 0.5223, 0.7592, 0.5223, 0.7592, 0.5223, 0.7592, 0.5222, 0.7591, 0.5222, 0.7591, 0.5307, 0.7564, 0.5307, 0.7563, 0.5308, 0.7563, 0.5309, 0.7563, 0.5309, 0.7565, 0.5307, 0.7565, 0.5217, 0.759, 0.5217, 0.7566, 0.5218, 0.7566, 0.5218, 0.7566, 0.5219, 0.7566, 0.5219, 0.7592, 0.5218, 0.7592, 0.5218, 0.7592, 0.5281, 0.7587, 0.5281, 0.7587, 0.528, 0.7587, 0.528, 0.7587, 0.5308, 0.7563, 0.5308, 0.7561, 0.531, 0.7561, 0.531, 0.7563, 0.5309, 0.7563, 0.5375, 0.756, 0.5375, 0.756, 0.5375, 0.7559, 0.5375, 0.756, 0.5375, 0.756, 0.5375, 0.756, 0.5232, 0.7589, 0.5225, 0.7589, 0.5225, 0.7588, 0.5225, 0.7588, 0.5232, 0.7588, 0.531, 0.756, 0.5311, 0.7559, 0.5312, 0.7559, 0.5311, 0.7561, 0.531, 0.756, 0.5219, 0.7561, 0.5221, 0.756, 0.5221, 0.756, 0.5221, 0.7561, 0.522, 0.7561, 0.522, 0.7562, 0.5223, 0.7591, 0.5223, 0.7591, 0.5223, 0.759, 0.5223, 0.759, 0.5224, 0.759, 0.5335, 0.7562, 0.5335, 0.7562, 0.5333, 0.7562, 0.5333, 0.7562, 0.5333, 0.7562, 0.5315, 0.7559, 0.5316, 0.7559, 0.5317, 0.756, 0.5316, 0.756, 0.5315, 0.7561, 0.5315, 0.7559, 0.5235, 0.7585, 0.5238, 0.7587, 0.5238, 0.7588, 0.5236, 0.7587, 0.5234, 0.7585, 0.5234, 0.7561, 0.5235, 0.756, 0.5236, 0.756, 0.5309, 0.756, 0.5309, 0.7559, 0.531, 0.756, 0.531, 0.756, 0.531, 0.7561, 0.5308, 0.7561, 0.5206, 0.7565, 0.5206, 0.7564, 0.5206, 0.7563, 0.5207, 0.7562, 0.5207, 0.7563, 0.5207, 0.7564, 0.5206, 0.7564, 0.5206, 0.7565, 0.5335, 0.7561, 0.5335, 0.7561, 0.5337, 0.7561, 0.5337, 0.7561, 0.5337, 0.7561, 0.5335, 0.7561, 0.5339, 0.756, 0.5339, 0.756, 0.5339, 0.7561, 0.5338, 0.7561, 0.5338, 0.7561, 0.5338, 0.7561, 0.5313, 0.7572, 0.5314, 0.7562, 0.5315, 0.7562, 0.5315, 0.7563, 0.5316, 0.7563, 0.5316, 0.7564, 0.5315, 0.7573, 0.5284, 0.7587, 0.5282, 0.7587, 0.5282, 0.7587, 0.5283, 0.7587, 0.5284, 0.7587, 0.521, 0.7563, 0.521, 0.7563, 0.5211, 0.7563, 0.5211, 0.7565, 0.521, 0.7564, 0.5316, 0.7561, 0.5315, 0.7561, 0.5316, 0.756, 0.5317, 0.7562, 0.5317, 0.7564, 0.5316, 0.7564, 0.5316, 0.7563, 0.5315, 0.7563, 0.5315, 0.7562, 0.5315, 0.7562, 0.5208, 0.7599, 0.5208, 0.7598, 0.521, 0.7598, 0.521, 0.7599, 0.521, 0.7599, 0.5208, 0.76, 0.5207, 0.7599, 0.5207, 0.7597, 0.5208, 0.7597, 0.5208, 0.7598, 0.5208, 0.7599, 0.5283, 0.7559, 0.5283, 0.7559, 0.5282, 0.756, 0.5282, 0.756, 0.5284, 0.7559, 0.5284, 0.7559, 0.5306, 0.7563, 0.5307, 0.7562, 0.5307, 0.7562, 0.5307, 0.7563, 0.5307, 0.7564, 0.5306, 0.7564, 0.5317, 0.756, 0.5318, 0.756, 0.5318, 0.7562, 0.5317, 0.7562, 0.5316, 0.756, 0.5283, 0.7559, 0.5283, 0.756, 0.5282, 0.756, 0.528, 0.7587, 0.528, 0.7587, 0.5279, 0.7587, 0.5279, 0.7587, 0.5279, 0.7587, 0.5279, 0.7587, 0.5375, 0.756, 0.5375, 0.756, 0.5375, 0.756, 0.5375, 0.756, 0.5375, 0.756, 0.5223, 0.7562, 0.5232, 0.7562, 0.5232, 0.7562, 0.5223, 0.7562, 0.5222, 0.7562, 0.524, 0.7562, 0.5239, 0.7562, 0.5239, 0.7562, 0.5248, 0.7562, 0.5248, 0.7563, 0.524, 0.7563, 0.5222, 0.7567, 0.5223, 0.7567, 0.5223, 0.7567, 0.5223, 0.759, 0.5223, 0.7591, 0.5222, 0.7591, 0.5222, 0.7591, 0.5222, 0.7591, 0.5222, 0.7566, 0.5222, 0.7566, 0.5333, 0.7561, 0.5333, 0.7561, 0.5332, 0.756, 0.5332, 0.756, 0.5333, 0.7561, 0.5211, 0.7595, 0.521, 0.7565, 0.521, 0.7564, 0.5211, 0.7565, 0.5211, 0.7594, 0.5248, 0.7592, 0.5247, 0.7593, 0.5239, 0.7593, 0.5239, 0.7593, 0.5239, 0.7592, 0.5312, 0.7572, 0.5313, 0.7561, 0.5313, 0.756, 0.5314, 0.7562, 0.5313, 0.7572, 0.5281, 0.7587, 0.5281, 0.7587, 0.5282, 0.7587, 0.5282, 0.7587, 0.5282, 0.7587, 0.5281, 0.7587, 0.5248, 0.7589, 0.5248, 0.759, 0.5239, 0.759, 0.5238, 0.759, 0.5238, 0.7589, 0.5324, 0.756, 0.5324, 0.756, 0.5324, 0.7559, 0.5324, 0.7559, 0.5324, 0.7559, 0.5324, 0.756, 0.5324, 0.756, 0.5248, 0.759, 0.5248, 0.7592, 0.5239, 0.7591, 0.5239, 0.759, 0.5232, 0.7559, 0.5232, 0.756, 0.5223, 0.756, 0.5223, 0.7559, 0.5334, 0.7562, 0.5334, 0.757, 0.5333, 0.757, 0.5333, 0.7562, 0.5338, 0.7569, 0.5337, 0.7569, 0.5338, 0.7561, 0.5338, 0.7561, 0.5341, 0.7564, 0.5341, 0.7562, 0.5342, 0.7561, 0.5343, 0.7559, 0.5344, 0.7559, 0.5345, 0.7559, 0.5347, 0.7559, 0.5348, 0.7559, 0.5349, 0.7561, 0.5349, 0.7562, 0.5349, 0.7564, 0.5349, 0.7565, 0.5348, 0.7566, 0.5347, 0.7567, 0.5346, 0.7567, 0.5344, 0.7567, 0.5344, 0.7567, 0.5342, 0.7566, 0.5342, 0.7565, 0.5335, 0.757, 0.5334, 0.757, 0.5334, 0.7562, 0.5335, 0.7562, 0.5335, 0.7562, 0.5335, 0.7562, 0.5209, 0.7564, 0.5209, 0.7563, 0.521, 0.7563, 0.521, 0.7564, 0.521, 0.7565, 0.5209, 0.7565])
me_cube_003.update()

# ---- objects
ob_light = bpy.data.objects.new('Light', light_light)
ob_camera = bpy.data.objects.new('Camera', cam_camera)
ob_cube_001 = bpy.data.objects.new('Cube.001', me_cube_001)
ob_cylinder = bpy.data.objects.new('Cylinder', me_cylinder)
ob_cube_002 = bpy.data.objects.new('Cube.002', me_cube_003)

# ---- transforms, parenting, visibility, modifiers, constraints
ob_light.location = (4.076, 1.005, 5.904)
ob_light.rotation_euler = (0.6503, 0.05522, 1.866)
ob_light.lock_rotations_4d = False
ob_light.empty_display_type = 'ARROWS'
ob_light.color = (0.0, 0.0, 0.0, 0.0)
ob_light.lineart.crease_threshold = 0.0
ob_camera.location = (7.359, -6.926, 4.958)
ob_camera.rotation_euler = (1.109, 0.0, 0.8149)
ob_camera.lock_rotations_4d = False
ob_camera.empty_display_type = 'ARROWS'
ob_camera.color = (0.0, 0.0, 0.0, 0.0)
ob_camera.display_type = 'WIRE'
ob_camera.lineart.crease_threshold = 0.0
ob_cube_001.location = (0.0, 0.1981, 0.0)
ob_cube_001.scale = (0.1741, 0.1976, 0.1976)
ob_cube_001.lock_rotations_4d = False
ob_cube_001.empty_display_type = 'ARROWS'
ob_cube_001.lineart.crease_threshold = 0.0
ob_cylinder.location = (0.08107, 0.4142, 0.9733)
ob_cylinder.rotation_euler = (-1.571, -1.571, 0.0)
ob_cube_002.location = (-0.3489, 0.403, 0.9326)
ob_cube_002.rotation_euler = (-1.571, -1.571, 0.0)

# ---- collection membership
col_collection.objects.link(ob_light)
col_collection.objects.link(ob_camera)
col_collection.objects.link(ob_cube_001)
col_collection.objects.link(ob_cylinder)
col_collection.objects.link(ob_cube_002)

# ---- scene / render settings (as saved in the file)
scene.camera = ob_camera
scene.frame_start = 1; scene.frame_end = 250; scene.frame_set(1)
scene.render.engine = 'BLENDER_EEVEE_NEXT'
scene.cycles.sampling_pattern = 'TABULATED_SOBOL'
bpy.context.view_layer.update()

